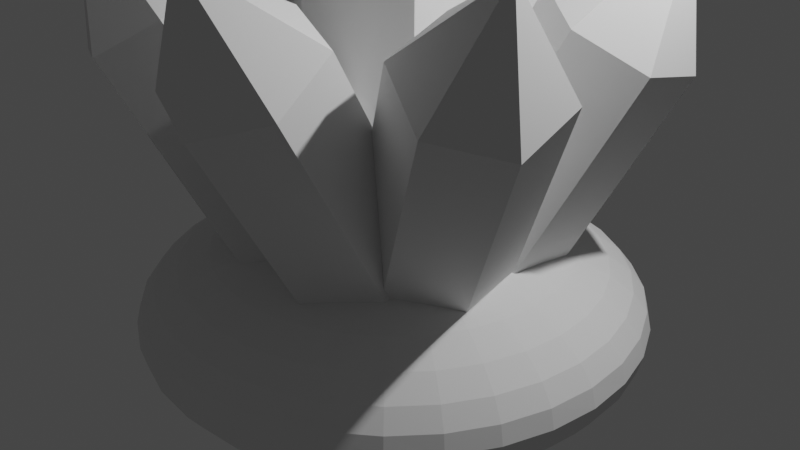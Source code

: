 # Source: IceClusterOneV3.blend  (saved by Blender 3.6.13; exported with 4.5.12 LTS)
import bpy
from mathutils import Matrix  # noqa: F401  (used for matrix-valued properties, if any)

bpy.ops.wm.read_factory_settings(use_empty=True)
scene = bpy.context.scene
scene.name = 'Scene'

# ---- collections
col_collection = bpy.data.collections.new('Collection'); scene.collection.children.link(col_collection)

# ---- world
world_world = bpy.data.worlds.new('World'); scene.world = world_world
world_world.use_nodes = True; world_world.node_tree.nodes.clear()
_N = world_world.node_tree.nodes; _L = world_world.node_tree.links
n0 = _N.new('ShaderNodeOutputWorld'); n0.name = 'World Output'; n0.location = (300, 300)
n1 = _N.new('ShaderNodeBackground'); n1.name = 'Background'; n1.location = (10, 300)
n1.inputs[0].default_value = (0.05088, 0.05088, 0.05088, 1.0)
_L.new(n1.outputs[0], n0.inputs[0])
n0.is_active_output = True
world_world.color = (0.05088, 0.05088, 0.05088)
world_world.use_sun_shadow = False
world_world.sun_shadow_jitter_overblur = 0.0

# ---- cameras
cam_camera = bpy.data.cameras.new('Camera')
cam_camera.clip_end = 100.0
cam_camera.ortho_scale = 7.314

# ---- lights
light_light = bpy.data.lights.new('Light', 'POINT')
light_light.transmission_factor = 0.0
light_light.energy = 1000.0
light_light.shadow_soft_size = 0.1
light_light.shadow_maximum_resolution = 0.006
light_light.use_absolute_resolution = True

# ---- meshes
me_cone = bpy.data.meshes.new('Cone')
me_cone.from_pydata([(0.0, 0.0, 3.556), (0.0, 1.0, 2.052), (0.866, 0.5, 2.052), (0.866, -0.5, 2.052), (0.0, -1.0, 2.052), (-0.866, -0.5, 2.052), (0.0, 1.0, -1.941), (0.866, 0.5, -1.941), (0.866, -0.5, -1.941), (0.0, -1.0, -1.941), (-0.866, -0.5, -1.941), (-0.866, 0.5, -1.941), (-0.866, 0.5, 2.052), (-0.866, 0.5, 0.05899), (-0.866, -0.5, 0.05899), (0.0, -1.0, 0.05899), (0.866, -0.5, 0.05899), (0.866, 0.5, 0.05899), (0.0, 1.0, 0.05899)], [], [(12, 1, 0), (5, 12, 0), (13, 18, 1, 12), (3, 4, 0), (17, 16, 3, 2), (6, 7, 17, 18), (6, 11, 10, 9, 8, 7), (1, 2, 0), (4, 5, 0), (14, 13, 12, 5), (15, 14, 5, 4), (18, 17, 2, 1), (8, 9, 15, 16), (7, 8, 16, 17), (9, 10, 14, 15), (11, 6, 18, 13), (16, 15, 4, 3), (10, 11, 13, 14), (2, 3, 0)])
_uv = me_cone.uv_layers.new(name='UVMap')
_uv.uv.foreach_set('vector', [0.5422, 0.37, 0.75, 0.49, 0.5422, 0.37, 0.5422, 0.13, 0.5422, 0.37, 0.5422, 0.13, 0.5422, 0.37, 0.75, 0.49, 0.75, 0.49, 0.5422, 0.37, 0.9578, 0.13, 0.75, 0.01, 0.9578, 0.13, 0.9578, 0.37, 0.9578, 0.13, 0.9578, 0.13, 0.9578, 0.37, 0.75, 0.49, 0.9578, 0.37, 0.9578, 0.37, 0.75, 0.49, 0.75, 0.49, 0.5422, 0.37, 0.5422, 0.13, 0.75, 0.01, 0.9578, 0.13, 0.9578, 0.37, 0.75, 0.49, 0.9578, 0.37, 0.75, 0.49, 0.75, 0.01, 0.5422, 0.13, 0.75, 0.01, 0.5422, 0.13, 0.5422, 0.37, 0.5422, 0.37, 0.5422, 0.13, 0.75, 0.01, 0.5422, 0.13, 0.5422, 0.13, 0.75, 0.01, 0.75, 0.49, 0.9578, 0.37, 0.9578, 0.37, 0.75, 0.49, 0.9578, 0.13, 0.75, 0.01, 0.75, 0.01, 0.9578, 0.13, 0.9578, 0.37, 0.9578, 0.13, 0.9578, 0.13, 0.9578, 0.37, 0.75, 0.01, 0.5422, 0.13, 0.5422, 0.13, 0.75, 0.01, 0.5422, 0.37, 0.75, 0.49, 0.75, 0.49, 0.5422, 0.37, 0.9578, 0.13, 0.75, 0.01, 0.75, 0.01, 0.9578, 0.13, 0.5422, 0.13, 0.5422, 0.37, 0.5422, 0.37, 0.5422, 0.13, 0.9578, 0.37, 0.9578, 0.13, 0.9578, 0.37])
me_cone.update()
me_sphere = bpy.data.meshes.new('Sphere')
me_sphere.from_pydata([(1.11e-07, 0.8459, 0.4904), (1.11e-07, 1.266, 0.3277), (1.11e-07, 1.493, 0.1151), (1.11e-07, 1.523, 1.013e-07), (1.11e-07, 1.493, -0.1151), (1.11e-07, 1.266, -0.3277), (0.05795, 0.2913, 0.5785), (0.1137, 0.5715, 0.5449), (0.165, 0.8296, 0.4904), (0.21, 1.056, 0.417), (0.247, 1.242, 0.3277), (0.2744, 1.38, 0.2257), (0.2913, 1.465, 0.1151), (0.297, 1.493, 1.013e-07), (0.2913, 1.465, -0.1151), (0.2744, 1.38, -0.2257), (0.247, 1.242, -0.3277), (0.21, 1.056, -0.417), (0.165, 0.8296, -0.4904), (0.1137, 0.5715, -0.5449), (0.05795, 0.2913, -0.5785), (0.1137, 0.2744, 0.5785), (0.223, 0.5383, 0.5449), (0.3237, 0.7815, 0.4904), (0.412, 0.9946, 0.417), (0.4845, 1.17, 0.3277), (0.5383, 1.3, 0.2257), (0.5715, 1.38, 0.1151), (0.5826, 1.407, 1.013e-07), (0.5715, 1.38, -0.1151), (0.5383, 1.3, -0.2257), (0.4845, 1.17, -0.3277), (0.412, 0.9946, -0.417), (0.3237, 0.7815, -0.4904), (0.223, 0.5383, -0.5449), (0.1137, 0.2744, -0.5785), (0.165, 0.247, 0.5785), (0.3237, 0.4845, 0.5449), (0.4699, 0.7033, 0.4904), (0.5981, 0.8952, 0.417), (0.7033, 1.053, 0.3277), (0.7815, 1.17, 0.2257), (0.8296, 1.242, 0.1151), (0.8459, 1.266, 1.013e-07), (0.8296, 1.242, -0.1151), (0.7815, 1.17, -0.2257), (0.7033, 1.053, -0.3277), (0.5981, 0.8952, -0.417), (0.4699, 0.7033, -0.4904), (0.3237, 0.4845, -0.5449), (0.165, 0.247, -0.5785), (0.21, 0.21, 0.5785), (0.412, 0.412, 0.5449), (0.5981, 0.5981, 0.4904), (0.7613, 0.7613, 0.417), (0.8952, 0.8952, 0.3277), (0.9946, 0.9946, 0.2257), (1.056, 1.056, 0.1151), (1.077, 1.077, 1.013e-07), (1.056, 1.056, -0.1151), (0.9946, 0.9946, -0.2257), (0.8952, 0.8952, -0.3277), (0.7613, 0.7613, -0.417), (0.5981, 0.5981, -0.4904), (0.412, 0.412, -0.5449), (0.21, 0.21, -0.5785), (0.247, 0.165, 0.5785), (0.4845, 0.3237, 0.5449), (0.7033, 0.4699, 0.4904), (0.8952, 0.5981, 0.417), (1.053, 0.7033, 0.3277), (1.17, 0.7815, 0.2257), (1.242, 0.8296, 0.1151), (1.266, 0.8459, 1.013e-07), (1.242, 0.8296, -0.1151), (1.17, 0.7815, -0.2257), (1.053, 0.7033, -0.3277), (0.8952, 0.5981, -0.417), (0.7033, 0.4699, -0.4904), (0.4845, 0.3237, -0.5449), (0.247, 0.165, -0.5785), (1.11e-07, 8.176e-08, 0.5898), (0.2744, 0.1137, 0.5785), (0.5383, 0.223, 0.5449), (0.7815, 0.3237, 0.4904), (0.9946, 0.412, 0.417), (1.17, 0.4845, 0.3277), (1.3, 0.5383, 0.2257), (1.38, 0.5714, 0.1151), (1.407, 0.5826, 1.013e-07), (1.38, 0.5714, -0.1151), (1.3, 0.5383, -0.2257), (1.17, 0.4845, -0.3277), (0.9946, 0.412, -0.417), (0.7815, 0.3237, -0.4904), (0.5383, 0.223, -0.5449), (0.2744, 0.1137, -0.5785), (0.2913, 0.05795, 0.5785), (0.5715, 0.1137, 0.5449), (0.8296, 0.165, 0.4904), (1.056, 0.21, 0.417), (1.242, 0.247, 0.3277), (1.38, 0.2744, 0.2257), (1.465, 0.2913, 0.1151), (1.493, 0.297, 1.013e-07), (1.465, 0.2913, -0.1151), (1.38, 0.2744, -0.2257), (1.242, 0.247, -0.3277), (1.056, 0.21, -0.417), (0.8296, 0.165, -0.4904), (0.5715, 0.1137, -0.5449), (0.2913, 0.05795, -0.5785), (0.297, 6.474e-08, 0.5785), (0.5826, 4.772e-08, 0.5449), (0.8459, 2.35e-09, 0.4904), (1.077, 1.044e-07, 0.417), (1.266, -5.437e-08, 0.3277), (1.407, 1.498e-07, 0.2257), (1.493, -5.437e-08, 0.1151), (1.523, -1.678e-07, 1.013e-07), (1.493, -5.437e-08, -0.1151), (1.407, 1.498e-07, -0.2257), (1.266, -5.437e-08, -0.3277), (1.077, 1.044e-07, -0.417), (0.8459, 2.35e-09, -0.4904), (0.5826, 4.772e-08, -0.5449), (0.297, 6.474e-08, -0.5785), (0.2913, -0.05795, 0.5785), (0.5715, -0.1137, 0.5449), (0.8296, -0.165, 0.4904), (1.056, -0.21, 0.417), (1.242, -0.247, 0.3277), (1.38, -0.2744, 0.2257), (1.465, -0.2913, 0.1151), (1.493, -0.297, 1.013e-07), (1.465, -0.2913, -0.1151), (1.38, -0.2744, -0.2257), (1.242, -0.247, -0.3277), (1.056, -0.21, -0.417), (0.8296, -0.165, -0.4904), (0.5715, -0.1137, -0.5449), (0.2913, -0.05795, -0.5785), (0.2744, -0.1137, 0.5785), (0.5383, -0.223, 0.5449), (0.7815, -0.3237, 0.4904), (0.9946, -0.412, 0.417), (1.17, -0.4845, 0.3277), (1.3, -0.5383, 0.2257), (1.38, -0.5715, 0.1151), (1.407, -0.5826, 1.013e-07), (1.38, -0.5715, -0.1151), (1.3, -0.5383, -0.2257), (1.17, -0.4845, -0.3277), (0.9946, -0.412, -0.417), (0.7815, -0.3237, -0.4904), (0.5383, -0.223, -0.5449), (0.2744, -0.1137, -0.5785), (0.247, -0.165, 0.5785), (0.4845, -0.3237, 0.5449), (0.7033, -0.4699, 0.4904), (0.8952, -0.5981, 0.417), (1.053, -0.7033, 0.3277), (1.17, -0.7815, 0.2257), (1.242, -0.8296, 0.1151), (1.266, -0.8459, 1.013e-07), (1.242, -0.8296, -0.1151), (1.17, -0.7815, -0.2257), (1.053, -0.7033, -0.3277), (0.8952, -0.5981, -0.417), (0.7033, -0.4699, -0.4904), (0.4845, -0.3237, -0.5449), (0.247, -0.165, -0.5785), (0.21, -0.21, 0.5785), (0.412, -0.412, 0.5449), (0.5981, -0.5981, 0.4904), (0.7613, -0.7613, 0.417), (0.8952, -0.8952, 0.3277), (0.9946, -0.9946, 0.2257), (1.056, -1.056, 0.1151), (1.077, -1.077, 1.013e-07), (1.056, -1.056, -0.1151), (0.9946, -0.9946, -0.2257), (0.8952, -0.8952, -0.3277), (0.7613, -0.7613, -0.417), (0.5981, -0.5981, -0.4904), (0.412, -0.412, -0.5449), (0.21, -0.21, -0.5785), (0.165, -0.247, 0.5785), (0.3237, -0.4845, 0.5449), (0.4699, -0.7033, 0.4904), (0.5981, -0.8952, 0.417), (0.7033, -1.053, 0.3277), (0.7815, -1.17, 0.2257), (0.8296, -1.242, 0.1151), (0.8459, -1.266, 1.013e-07), (0.8296, -1.242, -0.1151), (0.7815, -1.17, -0.2257), (0.7033, -1.053, -0.3277), (0.5981, -0.8952, -0.417), (0.4699, -0.7033, -0.4904), (0.3237, -0.4845, -0.5449), (0.165, -0.247, -0.5785), (0.1137, -0.2744, 0.5785), (0.223, -0.5383, 0.5449), (0.3237, -0.7815, 0.4904), (0.412, -0.9946, 0.417), (0.4845, -1.17, 0.3277), (0.5383, -1.3, 0.2257), (0.5714, -1.38, 0.1151), (0.5826, -1.407, 1.013e-07), (0.5714, -1.38, -0.1151), (0.5383, -1.3, -0.2257), (0.4845, -1.17, -0.3277), (0.412, -0.9946, -0.417), (0.3237, -0.7815, -0.4904), (0.223, -0.5383, -0.5449), (0.1137, -0.2744, -0.5785), (0.05795, -0.2913, 0.5785), (0.1137, -0.5714, 0.5449), (0.165, -0.8296, 0.4904), (0.21, -1.056, 0.417), (0.247, -1.242, 0.3277), (0.2744, -1.38, 0.2257), (0.2913, -1.465, 0.1151), (0.297, -1.493, 1.013e-07), (0.2913, -1.465, -0.1151), (0.2744, -1.38, -0.2257), (0.247, -1.242, -0.3277), (0.21, -1.056, -0.417), (0.165, -0.8296, -0.4904), (0.1137, -0.5714, -0.5449), (0.05795, -0.2913, -0.5785), (9.961e-08, -0.297, 0.5785), (3.155e-08, -0.5826, 0.5449), (-3.651e-08, -0.8459, 0.4904), (8.827e-08, -1.077, 0.417), (-4.786e-08, -1.266, 0.3277), (1.563e-07, -1.407, 0.2257), (-9.323e-08, -1.493, 0.1151), (-3.882e-07, -1.523, 1.013e-07), (-9.323e-08, -1.493, -0.1151), (1.563e-07, -1.407, -0.2257), (-4.786e-08, -1.266, -0.3277), (8.827e-08, -1.077, -0.417), (-3.651e-08, -0.8459, -0.4904), (3.155e-08, -0.5826, -0.5449), (9.961e-08, -0.297, -0.5785), (-0.05795, -0.2913, 0.5785), (-0.1137, -0.5714, 0.5449), (-0.165, -0.8296, 0.4904), (-0.21, -1.056, 0.417), (-0.247, -1.242, 0.3277), (-0.2744, -1.38, 0.2257), (-0.2913, -1.465, 0.1151), (-0.297, -1.493, 1.013e-07), (-0.2913, -1.465, -0.1151), (-0.2744, -1.38, -0.2257), (-0.247, -1.242, -0.3277), (-0.21, -1.056, -0.417), (-0.165, -0.8296, -0.4904), (-0.1137, -0.5714, -0.5449), (-0.05795, -0.2913, -0.5785), (-0.1137, -0.2744, 0.5785), (-0.223, -0.5383, 0.5449), (-0.3237, -0.7815, 0.4904), (-0.412, -0.9946, 0.417), (-0.4845, -1.17, 0.3277), (-0.5383, -1.3, 0.2257), (-0.5715, -1.38, 0.1151), (-0.5826, -1.407, 1.013e-07), (-0.5715, -1.38, -0.1151), (-0.5383, -1.3, -0.2257), (-0.4845, -1.17, -0.3277), (-0.412, -0.9946, -0.417), (-0.3237, -0.7815, -0.4904), (-0.223, -0.5383, -0.5449), (-0.1137, -0.2744, -0.5785), (-0.165, -0.247, 0.5785), (-0.3237, -0.4845, 0.5449), (-0.4699, -0.7033, 0.4904), (-0.5981, -0.8952, 0.417), (-0.7033, -1.053, 0.3277), (-0.7815, -1.17, 0.2257), (-0.8296, -1.242, 0.1151), (-0.8459, -1.266, 1.013e-07), (-0.8296, -1.242, -0.1151), (-0.7815, -1.17, -0.2257), (-0.7033, -1.053, -0.3277), (-0.5981, -0.8952, -0.417), (-0.4699, -0.7033, -0.4904), (-0.3237, -0.4845, -0.5449), (-0.165, -0.247, -0.5785), (-0.21, -0.21, 0.5785), (-0.412, -0.412, 0.5449), (-0.5981, -0.5981, 0.4904), (-0.7613, -0.7613, 0.417), (-0.8952, -0.8952, 0.3277), (-0.9946, -0.9946, 0.2257), (-1.056, -1.056, 0.1151), (-1.077, -1.077, 1.013e-07), (-1.056, -1.056, -0.1151), (-0.9946, -0.9946, -0.2257), (-0.8952, -0.8952, -0.3277), (-0.7613, -0.7613, -0.417), (-0.5981, -0.5981, -0.4904), (-0.412, -0.412, -0.5449), (-0.21, -0.21, -0.5785), (1.11e-07, 8.176e-08, -0.5898), (-0.247, -0.165, 0.5785), (-0.4845, -0.3237, 0.5449), (-0.7033, -0.4699, 0.4904), (-0.8952, -0.5981, 0.417), (-1.053, -0.7033, 0.3277), (-1.17, -0.7815, 0.2257), (-1.242, -0.8296, 0.1151), (-1.266, -0.8459, 1.013e-07), (-1.242, -0.8296, -0.1151), (-1.17, -0.7815, -0.2257), (-1.053, -0.7033, -0.3277), (-0.8952, -0.5981, -0.417), (-0.7033, -0.4699, -0.4904), (-0.4845, -0.3237, -0.5449), (-0.247, -0.165, -0.5785), (-0.2744, -0.1137, 0.5785), (-0.5383, -0.223, 0.5449), (-0.7815, -0.3237, 0.4904), (-0.9946, -0.412, 0.417), (-1.17, -0.4845, 0.3277), (-1.3, -0.5383, 0.2257), (-1.38, -0.5714, 0.1151), (-1.407, -0.5826, 1.013e-07), (-1.38, -0.5714, -0.1151), (-1.3, -0.5383, -0.2257), (-1.17, -0.4845, -0.3277), (-0.9946, -0.412, -0.417), (-0.7815, -0.3237, -0.4904), (-0.5383, -0.223, -0.5449), (-0.2744, -0.1137, -0.5785), (-0.2913, -0.05795, 0.5785), (-0.5714, -0.1137, 0.5449), (-0.8296, -0.165, 0.4904), (-1.056, -0.21, 0.417), (-1.242, -0.247, 0.3277), (-1.38, -0.2744, 0.2257), (-1.465, -0.2913, 0.1151), (-1.493, -0.297, 1.013e-07), (-1.465, -0.2913, -0.1151), (-1.38, -0.2744, -0.2257), (-1.242, -0.247, -0.3277), (-1.056, -0.21, -0.417), (-0.8296, -0.165, -0.4904), (-0.5714, -0.1137, -0.5449), (-0.2913, -0.05795, -0.5785), (-0.297, 1.101e-07, 0.5785), (-0.5826, 1.612e-07, 0.5449), (-0.8459, 3.086e-07, 0.4904), (-1.077, 1.271e-07, 0.417), (-1.266, 3.313e-07, 0.3277), (-1.407, 1.044e-07, 0.2257), (-1.493, 4.901e-07, 0.1151), (-1.523, 7.624e-07, 1.013e-07), (-1.493, 4.901e-07, -0.1151), (-1.407, 1.044e-07, -0.2257), (-1.266, 3.313e-07, -0.3277), (-1.077, 1.271e-07, -0.417), (-0.8459, 3.086e-07, -0.4904), (-0.5826, 1.612e-07, -0.5449), (-0.297, 1.101e-07, -0.5785), (-0.2913, 0.05795, 0.5785), (-0.5714, 0.1137, 0.5449), (-0.8296, 0.165, 0.4904), (-1.056, 0.21, 0.417), (-1.242, 0.247, 0.3277), (-1.38, 0.2744, 0.2257), (-1.465, 0.2913, 0.1151), (-1.493, 0.297, 1.013e-07), (-1.465, 0.2913, -0.1151), (-1.38, 0.2744, -0.2257), (-1.242, 0.247, -0.3277), (-1.056, 0.21, -0.417), (-0.8296, 0.165, -0.4904), (-0.5714, 0.1137, -0.5449), (-0.2913, 0.05795, -0.5785), (-0.2744, 0.1137, 0.5785), (-0.5383, 0.223, 0.5449), (-0.7815, 0.3237, 0.4904), (-0.9946, 0.412, 0.417), (-1.17, 0.4845, 0.3277), (-1.3, 0.5383, 0.2257), (-1.38, 0.5715, 0.1151), (-1.407, 0.5826, 1.013e-07), (-1.38, 0.5715, -0.1151), (-1.3, 0.5383, -0.2257), (-1.17, 0.4845, -0.3277), (-0.9946, 0.412, -0.417), (-0.7815, 0.3237, -0.4904), (-0.5383, 0.223, -0.5449), (-0.2744, 0.1137, -0.5785), (-0.247, 0.165, 0.5785), (-0.4845, 0.3237, 0.5449), (-0.7033, 0.4699, 0.4904), (-0.8952, 0.5981, 0.417), (-1.053, 0.7033, 0.3277), (-1.17, 0.7815, 0.2257), (-1.242, 0.8296, 0.1151), (-1.266, 0.8459, 1.013e-07), (-1.242, 0.8296, -0.1151), (-1.17, 0.7815, -0.2257), (-1.053, 0.7033, -0.3277), (-0.8952, 0.5981, -0.417), (-0.7033, 0.4699, -0.4904), (-0.4845, 0.3237, -0.5449), (-0.247, 0.165, -0.5785), (-0.21, 0.21, 0.5785), (-0.412, 0.412, 0.5449), (-0.5981, 0.5981, 0.4904), (-0.7613, 0.7613, 0.417), (-0.8951, 0.8952, 0.3277), (-0.9946, 0.9946, 0.2257), (-1.056, 1.056, 0.1151), (-1.077, 1.077, 1.013e-07), (-1.056, 1.056, -0.1151), (-0.9946, 0.9946, -0.2257), (-0.8951, 0.8952, -0.3277), (-0.7613, 0.7613, -0.417), (-0.5981, 0.5981, -0.4904), (-0.412, 0.412, -0.5449), (-0.21, 0.21, -0.5785), (-0.165, 0.247, 0.5785), (-0.3237, 0.4845, 0.5449), (-0.4699, 0.7033, 0.4904), (-0.5981, 0.8952, 0.417), (-0.7033, 1.053, 0.3277), (-0.7815, 1.17, 0.2257), (-0.8296, 1.242, 0.1151), (-0.8459, 1.266, 1.013e-07), (-0.8296, 1.242, -0.1151), (-0.7815, 1.17, -0.2257), (-0.7033, 1.053, -0.3277), (-0.5981, 0.8952, -0.417), (-0.4699, 0.7033, -0.4904), (-0.3237, 0.4845, -0.5449), (-0.165, 0.247, -0.5785), (-0.1137, 0.2744, 0.5785), (-0.223, 0.5383, 0.5449), (-0.3237, 0.7815, 0.4904), (-0.412, 0.9946, 0.417), (-0.4845, 1.17, 0.3277), (-0.5383, 1.3, 0.2257), (-0.5714, 1.38, 0.1151), (-0.5826, 1.407, 1.013e-07), (-0.5714, 1.38, -0.1151), (-0.5383, 1.3, -0.2257), (-0.4845, 1.17, -0.3277), (-0.412, 0.9946, -0.417), (-0.3237, 0.7815, -0.4904), (-0.223, 0.5383, -0.5449), (-0.1137, 0.2744, -0.5785), (-0.05795, 0.2913, 0.5785), (-0.1137, 0.5714, 0.5449), (-0.165, 0.8296, 0.4904), (-0.21, 1.056, 0.417), (-0.247, 1.242, 0.3277), (-0.2744, 1.38, 0.2257), (-0.2913, 1.465, 0.1151), (-0.297, 1.493, 1.013e-07), (-0.2913, 1.465, -0.1151), (-0.2744, 1.38, -0.2257), (-0.247, 1.242, -0.3277), (-0.21, 1.056, -0.417), (-0.165, 0.8296, -0.4904), (-0.1137, 0.5714, -0.5449), (-0.05795, 0.2913, -0.5785), (1.336e-07, 0.297, 0.5785), (2.13e-07, 0.5826, 0.5449), (2.471e-07, 1.077, 0.417), (2.017e-07, 1.407, 0.2257), (2.017e-07, 1.407, -0.2257), (2.471e-07, 1.077, -0.417), (4.399e-07, 0.8459, -0.4904), (2.13e-07, 0.5826, -0.5449), (1.336e-07, 0.297, -0.5785)], [], [(478, 5, 16, 17), (1, 475, 9, 10), (479, 478, 17, 18), (476, 1, 10, 11), (480, 479, 18, 19), (2, 476, 11, 12), (481, 480, 19, 20), (3, 2, 12, 13), (473, 81, 6), (307, 481, 20), (4, 3, 13, 14), (474, 473, 6, 7), (477, 4, 14, 15), (0, 474, 7, 8), (5, 477, 15, 16), (475, 0, 8, 9), (8, 7, 22, 23), (16, 15, 30, 31), (9, 8, 23, 24), (17, 16, 31, 32), (10, 9, 24, 25), (18, 17, 32, 33), (11, 10, 25, 26), (19, 18, 33, 34), (12, 11, 26, 27), (20, 19, 34, 35), (13, 12, 27, 28), (6, 81, 21), (307, 20, 35), (14, 13, 28, 29), (7, 6, 21, 22), (15, 14, 29, 30), (27, 26, 41, 42), (35, 34, 49, 50), (28, 27, 42, 43), (21, 81, 36), (307, 35, 50), (29, 28, 43, 44), (22, 21, 36, 37), (30, 29, 44, 45), (23, 22, 37, 38), (31, 30, 45, 46), (24, 23, 38, 39), (32, 31, 46, 47), (25, 24, 39, 40), (33, 32, 47, 48), (26, 25, 40, 41), (34, 33, 48, 49), (46, 45, 60, 61), (39, 38, 53, 54), (47, 46, 61, 62), (40, 39, 54, 55), (48, 47, 62, 63), (41, 40, 55, 56), (49, 48, 63, 64), (42, 41, 56, 57), (50, 49, 64, 65), (43, 42, 57, 58), (36, 81, 51), (307, 50, 65), (44, 43, 58, 59), (37, 36, 51, 52), (45, 44, 59, 60), (38, 37, 52, 53), (65, 64, 79, 80), (58, 57, 72, 73), (51, 81, 66), (307, 65, 80), (59, 58, 73, 74), (52, 51, 66, 67), (60, 59, 74, 75), (53, 52, 67, 68), (61, 60, 75, 76), (54, 53, 68, 69), (62, 61, 76, 77), (55, 54, 69, 70), (63, 62, 77, 78), (56, 55, 70, 71), (64, 63, 78, 79), (57, 56, 71, 72), (77, 76, 92, 93), (70, 69, 85, 86), (78, 77, 93, 94), (71, 70, 86, 87), (79, 78, 94, 95), (72, 71, 87, 88), (80, 79, 95, 96), (73, 72, 88, 89), (66, 81, 82), (307, 80, 96), (74, 73, 89, 90), (67, 66, 82, 83), (75, 74, 90, 91), (68, 67, 83, 84), (76, 75, 91, 92), (69, 68, 84, 85), (82, 81, 97), (307, 96, 111), (90, 89, 104, 105), (83, 82, 97, 98), (91, 90, 105, 106), (84, 83, 98, 99), (92, 91, 106, 107), (85, 84, 99, 100), (93, 92, 107, 108), (86, 85, 100, 101), (94, 93, 108, 109), (87, 86, 101, 102), (95, 94, 109, 110), (88, 87, 102, 103), (96, 95, 110, 111), (89, 88, 103, 104), (101, 100, 115, 116), (109, 108, 123, 124), (102, 101, 116, 117), (110, 109, 124, 125), (103, 102, 117, 118), (111, 110, 125, 126), (104, 103, 118, 119), (97, 81, 112), (307, 111, 126), (105, 104, 119, 120), (98, 97, 112, 113), (106, 105, 120, 121), (99, 98, 113, 114), (107, 106, 121, 122), (100, 99, 114, 115), (108, 107, 122, 123), (120, 119, 134, 135), (113, 112, 127, 128), (121, 120, 135, 136), (114, 113, 128, 129), (122, 121, 136, 137), (115, 114, 129, 130), (123, 122, 137, 138), (116, 115, 130, 131), (124, 123, 138, 139), (117, 116, 131, 132), (125, 124, 139, 140), (118, 117, 132, 133), (126, 125, 140, 141), (119, 118, 133, 134), (112, 81, 127), (307, 126, 141), (139, 138, 153, 154), (132, 131, 146, 147), (140, 139, 154, 155), (133, 132, 147, 148), (141, 140, 155, 156), (134, 133, 148, 149), (127, 81, 142), (307, 141, 156), (135, 134, 149, 150), (128, 127, 142, 143), (136, 135, 150, 151), (129, 128, 143, 144), (137, 136, 151, 152), (130, 129, 144, 145), (138, 137, 152, 153), (131, 130, 145, 146), (143, 142, 157, 158), (151, 150, 165, 166), (144, 143, 158, 159), (152, 151, 166, 167), (145, 144, 159, 160), (153, 152, 167, 168), (146, 145, 160, 161), (154, 153, 168, 169), (147, 146, 161, 162), (155, 154, 169, 170), (148, 147, 162, 163), (156, 155, 170, 171), (149, 148, 163, 164), (142, 81, 157), (307, 156, 171), (150, 149, 164, 165), (162, 161, 176, 177), (170, 169, 184, 185), (163, 162, 177, 178), (171, 170, 185, 186), (164, 163, 178, 179), (157, 81, 172), (307, 171, 186), (165, 164, 179, 180), (158, 157, 172, 173), (166, 165, 180, 181), (159, 158, 173, 174), (167, 166, 181, 182), (160, 159, 174, 175), (168, 167, 182, 183), (161, 160, 175, 176), (169, 168, 183, 184), (181, 180, 195, 196), (174, 173, 188, 189), (182, 181, 196, 197), (175, 174, 189, 190), (183, 182, 197, 198), (176, 175, 190, 191), (184, 183, 198, 199), (177, 176, 191, 192), (185, 184, 199, 200), (178, 177, 192, 193), (186, 185, 200, 201), (179, 178, 193, 194), (172, 81, 187), (307, 186, 201), (180, 179, 194, 195), (173, 172, 187, 188), (200, 199, 214, 215), (193, 192, 207, 208), (201, 200, 215, 216), (194, 193, 208, 209), (187, 81, 202), (307, 201, 216), (195, 194, 209, 210), (188, 187, 202, 203), (196, 195, 210, 211), (189, 188, 203, 204), (197, 196, 211, 212), (190, 189, 204, 205), (198, 197, 212, 213), (191, 190, 205, 206), (199, 198, 213, 214), (192, 191, 206, 207), (212, 211, 226, 227), (205, 204, 219, 220), (213, 212, 227, 228), (206, 205, 220, 221), (214, 213, 228, 229), (207, 206, 221, 222), (215, 214, 229, 230), (208, 207, 222, 223), (216, 215, 230, 231), (209, 208, 223, 224), (202, 81, 217), (307, 216, 231), (210, 209, 224, 225), (203, 202, 217, 218), (211, 210, 225, 226), (204, 203, 218, 219), (231, 230, 245, 246), (224, 223, 238, 239), (217, 81, 232), (307, 231, 246), (225, 224, 239, 240), (218, 217, 232, 233), (226, 225, 240, 241), (219, 218, 233, 234), (227, 226, 241, 242), (220, 219, 234, 235), (228, 227, 242, 243), (221, 220, 235, 236), (229, 228, 243, 244), (222, 221, 236, 237), (230, 229, 244, 245), (223, 222, 237, 238), (235, 234, 249, 250), (243, 242, 257, 258), (236, 235, 250, 251), (244, 243, 258, 259), (237, 236, 251, 252), (245, 244, 259, 260), (238, 237, 252, 253), (246, 245, 260, 261), (239, 238, 253, 254), (232, 81, 247), (307, 246, 261), (240, 239, 254, 255), (233, 232, 247, 248), (241, 240, 255, 256), (234, 233, 248, 249), (242, 241, 256, 257), (254, 253, 268, 269), (247, 81, 262), (307, 261, 276), (255, 254, 269, 270), (248, 247, 262, 263), (256, 255, 270, 271), (249, 248, 263, 264), (257, 256, 271, 272), (250, 249, 264, 265), (258, 257, 272, 273), (251, 250, 265, 266), (259, 258, 273, 274), (252, 251, 266, 267), (260, 259, 274, 275), (253, 252, 267, 268), (261, 260, 275, 276), (273, 272, 287, 288), (266, 265, 280, 281), (274, 273, 288, 289), (267, 266, 281, 282), (275, 274, 289, 290), (268, 267, 282, 283), (276, 275, 290, 291), (269, 268, 283, 284), (262, 81, 277), (307, 276, 291), (270, 269, 284, 285), (263, 262, 277, 278), (271, 270, 285, 286), (264, 263, 278, 279), (272, 271, 286, 287), (265, 264, 279, 280), (277, 81, 292), (307, 291, 306), (285, 284, 299, 300), (278, 277, 292, 293), (286, 285, 300, 301), (279, 278, 293, 294), (287, 286, 301, 302), (280, 279, 294, 295), (288, 287, 302, 303), (281, 280, 295, 296), (289, 288, 303, 304), (282, 281, 296, 297), (290, 289, 304, 305), (283, 282, 297, 298), (291, 290, 305, 306), (284, 283, 298, 299), (296, 295, 311, 312), (304, 303, 319, 320), (297, 296, 312, 313), (305, 304, 320, 321), (298, 297, 313, 314), (306, 305, 321, 322), (299, 298, 314, 315), (292, 81, 308), (307, 306, 322), (300, 299, 315, 316), (293, 292, 308, 309), (301, 300, 316, 317), (294, 293, 309, 310), (302, 301, 317, 318), (295, 294, 310, 311), (303, 302, 318, 319), (316, 315, 330, 331), (309, 308, 323, 324), (317, 316, 331, 332), (310, 309, 324, 325), (318, 317, 332, 333), (311, 310, 325, 326), (319, 318, 333, 334), (312, 311, 326, 327), (320, 319, 334, 335), (313, 312, 327, 328), (321, 320, 335, 336), (314, 313, 328, 329), (322, 321, 336, 337), (315, 314, 329, 330), (308, 81, 323), (307, 322, 337), (335, 334, 349, 350), (328, 327, 342, 343), (336, 335, 350, 351), (329, 328, 343, 344), (337, 336, 351, 352), (330, 329, 344, 345), (323, 81, 338), (307, 337, 352), (331, 330, 345, 346), (324, 323, 338, 339), (332, 331, 346, 347), (325, 324, 339, 340), (333, 332, 347, 348), (326, 325, 340, 341), (334, 333, 348, 349), (327, 326, 341, 342), (347, 346, 361, 362), (340, 339, 354, 355), (348, 347, 362, 363), (341, 340, 355, 356), (349, 348, 363, 364), (342, 341, 356, 357), (350, 349, 364, 365), (343, 342, 357, 358), (351, 350, 365, 366), (344, 343, 358, 359), (352, 351, 366, 367), (345, 344, 359, 360), (338, 81, 353), (307, 352, 367), (346, 345, 360, 361), (339, 338, 353, 354), (366, 365, 380, 381), (359, 358, 373, 374), (367, 366, 381, 382), (360, 359, 374, 375), (353, 81, 368), (307, 367, 382), (361, 360, 375, 376), (354, 353, 368, 369), (362, 361, 376, 377), (355, 354, 369, 370), (363, 362, 377, 378), (356, 355, 370, 371), (364, 363, 378, 379), (357, 356, 371, 372), (365, 364, 379, 380), (358, 357, 372, 373), (370, 369, 384, 385), (378, 377, 392, 393), (371, 370, 385, 386), (379, 378, 393, 394), (372, 371, 386, 387), (380, 379, 394, 395), (373, 372, 387, 388), (381, 380, 395, 396), (374, 373, 388, 389), (382, 381, 396, 397), (375, 374, 389, 390), (368, 81, 383), (307, 382, 397), (376, 375, 390, 391), (369, 368, 383, 384), (377, 376, 391, 392), (389, 388, 403, 404), (397, 396, 411, 412), (390, 389, 404, 405), (383, 81, 398), (307, 397, 412), (391, 390, 405, 406), (384, 383, 398, 399), (392, 391, 406, 407), (385, 384, 399, 400), (393, 392, 407, 408), (386, 385, 400, 401), (394, 393, 408, 409), (387, 386, 401, 402), (395, 394, 409, 410), (388, 387, 402, 403), (396, 395, 410, 411), (408, 407, 422, 423), (401, 400, 415, 416), (409, 408, 423, 424), (402, 401, 416, 417), (410, 409, 424, 425), (403, 402, 417, 418), (411, 410, 425, 426), (404, 403, 418, 419), (412, 411, 426, 427), (405, 404, 419, 420), (398, 81, 413), (307, 412, 427), (406, 405, 420, 421), (399, 398, 413, 414), (407, 406, 421, 422), (400, 399, 414, 415), (427, 426, 441, 442), (420, 419, 434, 435), (413, 81, 428), (307, 427, 442), (421, 420, 435, 436), (414, 413, 428, 429), (422, 421, 436, 437), (415, 414, 429, 430), (423, 422, 437, 438), (416, 415, 430, 431), (424, 423, 438, 439), (417, 416, 431, 432), (425, 424, 439, 440), (418, 417, 432, 433), (426, 425, 440, 441), (419, 418, 433, 434), (431, 430, 445, 446), (439, 438, 453, 454), (432, 431, 446, 447), (440, 439, 454, 455), (433, 432, 447, 448), (441, 440, 455, 456), (434, 433, 448, 449), (442, 441, 456, 457), (435, 434, 449, 450), (428, 81, 443), (307, 442, 457), (436, 435, 450, 451), (429, 428, 443, 444), (437, 436, 451, 452), (430, 429, 444, 445), (438, 437, 452, 453), (450, 449, 464, 465), (443, 81, 458), (307, 457, 472), (451, 450, 465, 466), (444, 443, 458, 459), (452, 451, 466, 467), (445, 444, 459, 460), (453, 452, 467, 468), (446, 445, 460, 461), (454, 453, 468, 469), (447, 446, 461, 462), (455, 454, 469, 470), (448, 447, 462, 463), (456, 455, 470, 471), (449, 448, 463, 464), (457, 456, 471, 472), (469, 468, 5, 478), (462, 461, 475, 1), (470, 469, 478, 479), (463, 462, 1, 476), (471, 470, 479, 480), (464, 463, 476, 2), (472, 471, 480, 481), (465, 464, 2, 3), (458, 81, 473), (307, 472, 481), (466, 465, 3, 4), (459, 458, 473, 474), (467, 466, 4, 477), (460, 459, 474, 0), (468, 467, 477, 5), (461, 460, 0, 475)])
_uv = me_sphere.uv_layers.new(name='UVMap')
_uv.uv.foreach_set('vector', [0.75, 0.25, 0.75, 0.3125, 0.7188, 0.3125, 0.7188, 0.25, 0.75, 0.6875, 0.75, 0.75, 0.7188, 0.75, 0.7188, 0.6875, 0.75, 0.1875, 0.75, 0.25, 0.7188, 0.25, 0.7188, 0.1875, 0.75, 0.625, 0.75, 0.6875, 0.7188, 0.6875, 0.7188, 0.625, 0.75, 0.125, 0.75, 0.1875, 0.7188, 0.1875, 0.7188, 0.125, 0.75, 0.5625, 0.75, 0.625, 0.7188, 0.625, 0.7188, 0.5625, 0.75, 0.0625, 0.75, 0.125, 0.7188, 0.125, 0.7188, 0.0625, 0.75, 0.5, 0.75, 0.5625, 0.7188, 0.5625, 0.7188, 0.5, 0.75, 0.9375, 0.7344, 1.0, 0.7188, 0.9375, 0.7344, 0.0, 0.75, 0.0625, 0.7188, 0.0625, 0.75, 0.4375, 0.75, 0.5, 0.7188, 0.5, 0.7188, 0.4375, 0.75, 0.875, 0.75, 0.9375, 0.7188, 0.9375, 0.7188, 0.875, 0.75, 0.375, 0.75, 0.4375, 0.7188, 0.4375, 0.7188, 0.375, 0.75, 0.8125, 0.75, 0.875, 0.7188, 0.875, 0.7188, 0.8125, 0.75, 0.3125, 0.75, 0.375, 0.7188, 0.375, 0.7188, 0.3125, 0.75, 0.75, 0.75, 0.8125, 0.7188, 0.8125, 0.7188, 0.75, 0.7188, 0.8125, 0.7188, 0.875, 0.6875, 0.875, 0.6875, 0.8125, 0.7188, 0.3125, 0.7188, 0.375, 0.6875, 0.375, 0.6875, 0.3125, 0.7188, 0.75, 0.7188, 0.8125, 0.6875, 0.8125, 0.6875, 0.75, 0.7188, 0.25, 0.7188, 0.3125, 0.6875, 0.3125, 0.6875, 0.25, 0.7188, 0.6875, 0.7188, 0.75, 0.6875, 0.75, 0.6875, 0.6875, 0.7188, 0.1875, 0.7188, 0.25, 0.6875, 0.25, 0.6875, 0.1875, 0.7188, 0.625, 0.7188, 0.6875, 0.6875, 0.6875, 0.6875, 0.625, 0.7188, 0.125, 0.7188, 0.1875, 0.6875, 0.1875, 0.6875, 0.125, 0.7188, 0.5625, 0.7188, 0.625, 0.6875, 0.625, 0.6875, 0.5625, 0.7188, 0.0625, 0.7188, 0.125, 0.6875, 0.125, 0.6875, 0.0625, 0.7188, 0.5, 0.7188, 0.5625, 0.6875, 0.5625, 0.6875, 0.5, 0.7188, 0.9375, 0.7031, 1.0, 0.6875, 0.9375, 0.7031, 0.0, 0.7188, 0.0625, 0.6875, 0.0625, 0.7188, 0.4375, 0.7188, 0.5, 0.6875, 0.5, 0.6875, 0.4375, 0.7188, 0.875, 0.7188, 0.9375, 0.6875, 0.9375, 0.6875, 0.875, 0.7188, 0.375, 0.7188, 0.4375, 0.6875, 0.4375, 0.6875, 0.375, 0.6875, 0.5625, 0.6875, 0.625, 0.6562, 0.625, 0.6562, 0.5625, 0.6875, 0.0625, 0.6875, 0.125, 0.6562, 0.125, 0.6562, 0.0625, 0.6875, 0.5, 0.6875, 0.5625, 0.6562, 0.5625, 0.6562, 0.5, 0.6875, 0.9375, 0.6719, 1.0, 0.6562, 0.9375, 0.6719, 0.0, 0.6875, 0.0625, 0.6562, 0.0625, 0.6875, 0.4375, 0.6875, 0.5, 0.6562, 0.5, 0.6562, 0.4375, 0.6875, 0.875, 0.6875, 0.9375, 0.6562, 0.9375, 0.6562, 0.875, 0.6875, 0.375, 0.6875, 0.4375, 0.6562, 0.4375, 0.6562, 0.375, 0.6875, 0.8125, 0.6875, 0.875, 0.6562, 0.875, 0.6562, 0.8125, 0.6875, 0.3125, 0.6875, 0.375, 0.6562, 0.375, 0.6562, 0.3125, 0.6875, 0.75, 0.6875, 0.8125, 0.6562, 0.8125, 0.6562, 0.75, 0.6875, 0.25, 0.6875, 0.3125, 0.6562, 0.3125, 0.6562, 0.25, 0.6875, 0.6875, 0.6875, 0.75, 0.6562, 0.75, 0.6562, 0.6875, 0.6875, 0.1875, 0.6875, 0.25, 0.6562, 0.25, 0.6562, 0.1875, 0.6875, 0.625, 0.6875, 0.6875, 0.6562, 0.6875, 0.6562, 0.625, 0.6875, 0.125, 0.6875, 0.1875, 0.6562, 0.1875, 0.6562, 0.125, 0.6562, 0.3125, 0.6562, 0.375, 0.625, 0.375, 0.625, 0.3125, 0.6562, 0.75, 0.6562, 0.8125, 0.625, 0.8125, 0.625, 0.75, 0.6562, 0.25, 0.6562, 0.3125, 0.625, 0.3125, 0.625, 0.25, 0.6562, 0.6875, 0.6562, 0.75, 0.625, 0.75, 0.625, 0.6875, 0.6562, 0.1875, 0.6562, 0.25, 0.625, 0.25, 0.625, 0.1875, 0.6562, 0.625, 0.6562, 0.6875, 0.625, 0.6875, 0.625, 0.625, 0.6562, 0.125, 0.6562, 0.1875, 0.625, 0.1875, 0.625, 0.125, 0.6562, 0.5625, 0.6562, 0.625, 0.625, 0.625, 0.625, 0.5625, 0.6562, 0.0625, 0.6562, 0.125, 0.625, 0.125, 0.625, 0.0625, 0.6562, 0.5, 0.6562, 0.5625, 0.625, 0.5625, 0.625, 0.5, 0.6562, 0.9375, 0.6406, 1.0, 0.625, 0.9375, 0.6406, 0.0, 0.6562, 0.0625, 0.625, 0.0625, 0.6562, 0.4375, 0.6562, 0.5, 0.625, 0.5, 0.625, 0.4375, 0.6562, 0.875, 0.6562, 0.9375, 0.625, 0.9375, 0.625, 0.875, 0.6562, 0.375, 0.6562, 0.4375, 0.625, 0.4375, 0.625, 0.375, 0.6562, 0.8125, 0.6562, 0.875, 0.625, 0.875, 0.625, 0.8125, 0.625, 0.0625, 0.625, 0.125, 0.5938, 0.125, 0.5938, 0.0625, 0.625, 0.5, 0.625, 0.5625, 0.5938, 0.5625, 0.5938, 0.5, 0.625, 0.9375, 0.6094, 1.0, 0.5938, 0.9375, 0.6094, 0.0, 0.625, 0.0625, 0.5938, 0.0625, 0.625, 0.4375, 0.625, 0.5, 0.5938, 0.5, 0.5938, 0.4375, 0.625, 0.875, 0.625, 0.9375, 0.5938, 0.9375, 0.5938, 0.875, 0.625, 0.375, 0.625, 0.4375, 0.5938, 0.4375, 0.5938, 0.375, 0.625, 0.8125, 0.625, 0.875, 0.5938, 0.875, 0.5938, 0.8125, 0.625, 0.3125, 0.625, 0.375, 0.5938, 0.375, 0.5938, 0.3125, 0.625, 0.75, 0.625, 0.8125, 0.5938, 0.8125, 0.5938, 0.75, 0.625, 0.25, 0.625, 0.3125, 0.5938, 0.3125, 0.5938, 0.25, 0.625, 0.6875, 0.625, 0.75, 0.5938, 0.75, 0.5938, 0.6875, 0.625, 0.1875, 0.625, 0.25, 0.5938, 0.25, 0.5938, 0.1875, 0.625, 0.625, 0.625, 0.6875, 0.5938, 0.6875, 0.5938, 0.625, 0.625, 0.125, 0.625, 0.1875, 0.5938, 0.1875, 0.5938, 0.125, 0.625, 0.5625, 0.625, 0.625, 0.5938, 0.625, 0.5938, 0.5625, 0.5938, 0.25, 0.5938, 0.3125, 0.5625, 0.3125, 0.5625, 0.25, 0.5938, 0.6875, 0.5938, 0.75, 0.5625, 0.75, 0.5625, 0.6875, 0.5938, 0.1875, 0.5938, 0.25, 0.5625, 0.25, 0.5625, 0.1875, 0.5938, 0.625, 0.5938, 0.6875, 0.5625, 0.6875, 0.5625, 0.625, 0.5938, 0.125, 0.5938, 0.1875, 0.5625, 0.1875, 0.5625, 0.125, 0.5938, 0.5625, 0.5938, 0.625, 0.5625, 0.625, 0.5625, 0.5625, 0.5938, 0.0625, 0.5938, 0.125, 0.5625, 0.125, 0.5625, 0.0625, 0.5938, 0.5, 0.5938, 0.5625, 0.5625, 0.5625, 0.5625, 0.5, 0.5938, 0.9375, 0.5781, 1.0, 0.5625, 0.9375, 0.5781, 0.0, 0.5938, 0.0625, 0.5625, 0.0625, 0.5938, 0.4375, 0.5938, 0.5, 0.5625, 0.5, 0.5625, 0.4375, 0.5938, 0.875, 0.5938, 0.9375, 0.5625, 0.9375, 0.5625, 0.875, 0.5938, 0.375, 0.5938, 0.4375, 0.5625, 0.4375, 0.5625, 0.375, 0.5938, 0.8125, 0.5938, 0.875, 0.5625, 0.875, 0.5625, 0.8125, 0.5938, 0.3125, 0.5938, 0.375, 0.5625, 0.375, 0.5625, 0.3125, 0.5938, 0.75, 0.5938, 0.8125, 0.5625, 0.8125, 0.5625, 0.75, 0.5625, 0.9375, 0.5469, 1.0, 0.5312, 0.9375, 0.5469, 0.0, 0.5625, 0.0625, 0.5312, 0.0625, 0.5625, 0.4375, 0.5625, 0.5, 0.5312, 0.5, 0.5312, 0.4375, 0.5625, 0.875, 0.5625, 0.9375, 0.5312, 0.9375, 0.5312, 0.875, 0.5625, 0.375, 0.5625, 0.4375, 0.5312, 0.4375, 0.5312, 0.375, 0.5625, 0.8125, 0.5625, 0.875, 0.5312, 0.875, 0.5312, 0.8125, 0.5625, 0.3125, 0.5625, 0.375, 0.5312, 0.375, 0.5312, 0.3125, 0.5625, 0.75, 0.5625, 0.8125, 0.5312, 0.8125, 0.5312, 0.75, 0.5625, 0.25, 0.5625, 0.3125, 0.5312, 0.3125, 0.5312, 0.25, 0.5625, 0.6875, 0.5625, 0.75, 0.5312, 0.75, 0.5312, 0.6875, 0.5625, 0.1875, 0.5625, 0.25, 0.5312, 0.25, 0.5312, 0.1875, 0.5625, 0.625, 0.5625, 0.6875, 0.5312, 0.6875, 0.5312, 0.625, 0.5625, 0.125, 0.5625, 0.1875, 0.5312, 0.1875, 0.5312, 0.125, 0.5625, 0.5625, 0.5625, 0.625, 0.5312, 0.625, 0.5312, 0.5625, 0.5625, 0.0625, 0.5625, 0.125, 0.5312, 0.125, 0.5312, 0.0625, 0.5625, 0.5, 0.5625, 0.5625, 0.5312, 0.5625, 0.5312, 0.5, 0.5312, 0.6875, 0.5312, 0.75, 0.5, 0.75, 0.5, 0.6875, 0.5312, 0.1875, 0.5312, 0.25, 0.5, 0.25, 0.5, 0.1875, 0.5312, 0.625, 0.5312, 0.6875, 0.5, 0.6875, 0.5, 0.625, 0.5312, 0.125, 0.5312, 0.1875, 0.5, 0.1875, 0.5, 0.125, 0.5312, 0.5625, 0.5312, 0.625, 0.5, 0.625, 0.5, 0.5625, 0.5312, 0.0625, 0.5312, 0.125, 0.5, 0.125, 0.5, 0.0625, 0.5312, 0.5, 0.5312, 0.5625, 0.5, 0.5625, 0.5, 0.5, 0.5312, 0.9375, 0.5156, 1.0, 0.5, 0.9375, 0.5156, 0.0, 0.5312, 0.0625, 0.5, 0.0625, 0.5312, 0.4375, 0.5312, 0.5, 0.5, 0.5, 0.5, 0.4375, 0.5312, 0.875, 0.5312, 0.9375, 0.5, 0.9375, 0.5, 0.875, 0.5312, 0.375, 0.5312, 0.4375, 0.5, 0.4375, 0.5, 0.375, 0.5312, 0.8125, 0.5312, 0.875, 0.5, 0.875, 0.5, 0.8125, 0.5312, 0.3125, 0.5312, 0.375, 0.5, 0.375, 0.5, 0.3125, 0.5312, 0.75, 0.5312, 0.8125, 0.5, 0.8125, 0.5, 0.75, 0.5312, 0.25, 0.5312, 0.3125, 0.5, 0.3125, 0.5, 0.25, 0.5, 0.4375, 0.5, 0.5, 0.4687, 0.5, 0.4688, 0.4375, 0.5, 0.875, 0.5, 0.9375, 0.4688, 0.9375, 0.4688, 0.875, 0.5, 0.375, 0.5, 0.4375, 0.4688, 0.4375, 0.4688, 0.375, 0.5, 0.8125, 0.5, 0.875, 0.4688, 0.875, 0.4688, 0.8125, 0.5, 0.3125, 0.5, 0.375, 0.4688, 0.375, 0.4687, 0.3125, 0.5, 0.75, 0.5, 0.8125, 0.4688, 0.8125, 0.4688, 0.75, 0.5, 0.25, 0.5, 0.3125, 0.4687, 0.3125, 0.4688, 0.25, 0.5, 0.6875, 0.5, 0.75, 0.4688, 0.75, 0.4687, 0.6875, 0.5, 0.1875, 0.5, 0.25, 0.4688, 0.25, 0.4688, 0.1875, 0.5, 0.625, 0.5, 0.6875, 0.4687, 0.6875, 0.4688, 0.625, 0.5, 0.125, 0.5, 0.1875, 0.4688, 0.1875, 0.4688, 0.125, 0.5, 0.5625, 0.5, 0.625, 0.4688, 0.625, 0.4688, 0.5625, 0.5, 0.0625, 0.5, 0.125, 0.4688, 0.125, 0.4688, 0.0625, 0.5, 0.5, 0.5, 0.5625, 0.4688, 0.5625, 0.4687, 0.5, 0.5, 0.9375, 0.4844, 1.0, 0.4688, 0.9375, 0.4844, 0.0, 0.5, 0.0625, 0.4688, 0.0625, 0.4688, 0.1875, 0.4688, 0.25, 0.4375, 0.25, 0.4375, 0.1875, 0.4688, 0.625, 0.4687, 0.6875, 0.4375, 0.6875, 0.4375, 0.625, 0.4688, 0.125, 0.4688, 0.1875, 0.4375, 0.1875, 0.4375, 0.125, 0.4688, 0.5625, 0.4688, 0.625, 0.4375, 0.625, 0.4375, 0.5625, 0.4688, 0.0625, 0.4688, 0.125, 0.4375, 0.125, 0.4375, 0.0625, 0.4687, 0.5, 0.4688, 0.5625, 0.4375, 0.5625, 0.4375, 0.5, 0.4688, 0.9375, 0.4531, 1.0, 0.4375, 0.9375, 0.4531, 0.0, 0.4688, 0.0625, 0.4375, 0.0625, 0.4688, 0.4375, 0.4687, 0.5, 0.4375, 0.5, 0.4375, 0.4375, 0.4688, 0.875, 0.4688, 0.9375, 0.4375, 0.9375, 0.4375, 0.875, 0.4688, 0.375, 0.4688, 0.4375, 0.4375, 0.4375, 0.4375, 0.375, 0.4688, 0.8125, 0.4688, 0.875, 0.4375, 0.875, 0.4375, 0.8125, 0.4687, 0.3125, 0.4688, 0.375, 0.4375, 0.375, 0.4375, 0.3125, 0.4688, 0.75, 0.4688, 0.8125, 0.4375, 0.8125, 0.4375, 0.75, 0.4688, 0.25, 0.4687, 0.3125, 0.4375, 0.3125, 0.4375, 0.25, 0.4687, 0.6875, 0.4688, 0.75, 0.4375, 0.75, 0.4375, 0.6875, 0.4375, 0.875, 0.4375, 0.9375, 0.4062, 0.9375, 0.4062, 0.875, 0.4375, 0.375, 0.4375, 0.4375, 0.4062, 0.4375, 0.4062, 0.375, 0.4375, 0.8125, 0.4375, 0.875, 0.4062, 0.875, 0.4062, 0.8125, 0.4375, 0.3125, 0.4375, 0.375, 0.4062, 0.375, 0.4062, 0.3125, 0.4375, 0.75, 0.4375, 0.8125, 0.4062, 0.8125, 0.4062, 0.75, 0.4375, 0.25, 0.4375, 0.3125, 0.4062, 0.3125, 0.4062, 0.25, 0.4375, 0.6875, 0.4375, 0.75, 0.4062, 0.75, 0.4062, 0.6875, 0.4375, 0.1875, 0.4375, 0.25, 0.4062, 0.25, 0.4062, 0.1875, 0.4375, 0.625, 0.4375, 0.6875, 0.4062, 0.6875, 0.4062, 0.625, 0.4375, 0.125, 0.4375, 0.1875, 0.4062, 0.1875, 0.4062, 0.125, 0.4375, 0.5625, 0.4375, 0.625, 0.4062, 0.625, 0.4062, 0.5625, 0.4375, 0.0625, 0.4375, 0.125, 0.4062, 0.125, 0.4062, 0.0625, 0.4375, 0.5, 0.4375, 0.5625, 0.4062, 0.5625, 0.4062, 0.5, 0.4375, 0.9375, 0.4219, 1.0, 0.4062, 0.9375, 0.4219, 0.0, 0.4375, 0.0625, 0.4062, 0.0625, 0.4375, 0.4375, 0.4375, 0.5, 0.4062, 0.5, 0.4062, 0.4375, 0.4062, 0.625, 0.4062, 0.6875, 0.375, 0.6875, 0.375, 0.625, 0.4062, 0.125, 0.4062, 0.1875, 0.375, 0.1875, 0.375, 0.125, 0.4062, 0.5625, 0.4062, 0.625, 0.375, 0.625, 0.375, 0.5625, 0.4062, 0.0625, 0.4062, 0.125, 0.375, 0.125, 0.375, 0.0625, 0.4062, 0.5, 0.4062, 0.5625, 0.375, 0.5625, 0.375, 0.5, 0.4062, 0.9375, 0.3906, 1.0, 0.375, 0.9375, 0.3906, 0.0, 0.4062, 0.0625, 0.375, 0.0625, 0.4062, 0.4375, 0.4062, 0.5, 0.375, 0.5, 0.375, 0.4375, 0.4062, 0.875, 0.4062, 0.9375, 0.375, 0.9375, 0.375, 0.875, 0.4062, 0.375, 0.4062, 0.4375, 0.375, 0.4375, 0.375, 0.375, 0.4062, 0.8125, 0.4062, 0.875, 0.375, 0.875, 0.375, 0.8125, 0.4062, 0.3125, 0.4062, 0.375, 0.375, 0.375, 0.375, 0.3125, 0.4062, 0.75, 0.4062, 0.8125, 0.375, 0.8125, 0.375, 0.75, 0.4062, 0.25, 0.4062, 0.3125, 0.375, 0.3125, 0.375, 0.25, 0.4062, 0.6875, 0.4062, 0.75, 0.375, 0.75, 0.375, 0.6875, 0.4062, 0.1875, 0.4062, 0.25, 0.375, 0.25, 0.375, 0.1875, 0.375, 0.375, 0.375, 0.4375, 0.3438, 0.4375, 0.3438, 0.375, 0.375, 0.8125, 0.375, 0.875, 0.3438, 0.875, 0.3438, 0.8125, 0.375, 0.3125, 0.375, 0.375, 0.3438, 0.375, 0.3438, 0.3125, 0.375, 0.75, 0.375, 0.8125, 0.3438, 0.8125, 0.3438, 0.75, 0.375, 0.25, 0.375, 0.3125, 0.3438, 0.3125, 0.3438, 0.25, 0.375, 0.6875, 0.375, 0.75, 0.3438, 0.75, 0.3438, 0.6875, 0.375, 0.1875, 0.375, 0.25, 0.3438, 0.25, 0.3438, 0.1875, 0.375, 0.625, 0.375, 0.6875, 0.3438, 0.6875, 0.3438, 0.625, 0.375, 0.125, 0.375, 0.1875, 0.3438, 0.1875, 0.3438, 0.125, 0.375, 0.5625, 0.375, 0.625, 0.3438, 0.625, 0.3438, 0.5625, 0.375, 0.0625, 0.375, 0.125, 0.3438, 0.125, 0.3438, 0.0625, 0.375, 0.5, 0.375, 0.5625, 0.3438, 0.5625, 0.3437, 0.5, 0.375, 0.9375, 0.3594, 1.0, 0.3438, 0.9375, 0.3594, 0.0, 0.375, 0.0625, 0.3438, 0.0625, 0.375, 0.4375, 0.375, 0.5, 0.3437, 0.5, 0.3438, 0.4375, 0.375, 0.875, 0.375, 0.9375, 0.3438, 0.9375, 0.3438, 0.875, 0.3438, 0.125, 0.3438, 0.1875, 0.3125, 0.1875, 0.3125, 0.125, 0.3438, 0.5625, 0.3438, 0.625, 0.3125, 0.625, 0.3125, 0.5625, 0.3438, 0.0625, 0.3438, 0.125, 0.3125, 0.125, 0.3125, 0.0625, 0.3437, 0.5, 0.3438, 0.5625, 0.3125, 0.5625, 0.3125, 0.5, 0.3438, 0.9375, 0.3281, 1.0, 0.3125, 0.9375, 0.3281, 0.0, 0.3438, 0.0625, 0.3125, 0.0625, 0.3438, 0.4375, 0.3437, 0.5, 0.3125, 0.5, 0.3125, 0.4375, 0.3438, 0.875, 0.3438, 0.9375, 0.3125, 0.9375, 0.3125, 0.875, 0.3438, 0.375, 0.3438, 0.4375, 0.3125, 0.4375, 0.3125, 0.375, 0.3438, 0.8125, 0.3438, 0.875, 0.3125, 0.875, 0.3125, 0.8125, 0.3438, 0.3125, 0.3438, 0.375, 0.3125, 0.375, 0.3125, 0.3125, 0.3438, 0.75, 0.3438, 0.8125, 0.3125, 0.8125, 0.3125, 0.75, 0.3438, 0.25, 0.3438, 0.3125, 0.3125, 0.3125, 0.3125, 0.25, 0.3438, 0.6875, 0.3438, 0.75, 0.3125, 0.75, 0.3125, 0.6875, 0.3438, 0.1875, 0.3438, 0.25, 0.3125, 0.25, 0.3125, 0.1875, 0.3438, 0.625, 0.3438, 0.6875, 0.3125, 0.6875, 0.3125, 0.625, 0.3125, 0.3125, 0.3125, 0.375, 0.2812, 0.375, 0.2812, 0.3125, 0.3125, 0.75, 0.3125, 0.8125, 0.2812, 0.8125, 0.2812, 0.75, 0.3125, 0.25, 0.3125, 0.3125, 0.2812, 0.3125, 0.2812, 0.25, 0.3125, 0.6875, 0.3125, 0.75, 0.2812, 0.75, 0.2812, 0.6875, 0.3125, 0.1875, 0.3125, 0.25, 0.2812, 0.25, 0.2812, 0.1875, 0.3125, 0.625, 0.3125, 0.6875, 0.2812, 0.6875, 0.2812, 0.625, 0.3125, 0.125, 0.3125, 0.1875, 0.2812, 0.1875, 0.2812, 0.125, 0.3125, 0.5625, 0.3125, 0.625, 0.2812, 0.625, 0.2812, 0.5625, 0.3125, 0.0625, 0.3125, 0.125, 0.2812, 0.125, 0.2812, 0.0625, 0.3125, 0.5, 0.3125, 0.5625, 0.2812, 0.5625, 0.2812, 0.5, 0.3125, 0.9375, 0.2969, 1.0, 0.2812, 0.9375, 0.2969, 0.0, 0.3125, 0.0625, 0.2812, 0.0625, 0.3125, 0.4375, 0.3125, 0.5, 0.2812, 0.5, 0.2812, 0.4375, 0.3125, 0.875, 0.3125, 0.9375, 0.2812, 0.9375, 0.2812, 0.875, 0.3125, 0.375, 0.3125, 0.4375, 0.2812, 0.4375, 0.2812, 0.375, 0.3125, 0.8125, 0.3125, 0.875, 0.2812, 0.875, 0.2812, 0.8125, 0.2812, 0.0625, 0.2812, 0.125, 0.25, 0.125, 0.25, 0.0625, 0.2812, 0.5, 0.2812, 0.5625, 0.25, 0.5625, 0.25, 0.5, 0.2812, 0.9375, 0.2656, 1.0, 0.25, 0.9375, 0.2656, 0.0, 0.2812, 0.0625, 0.25, 0.0625, 0.2812, 0.4375, 0.2812, 0.5, 0.25, 0.5, 0.25, 0.4375, 0.2812, 0.875, 0.2812, 0.9375, 0.25, 0.9375, 0.25, 0.875, 0.2812, 0.375, 0.2812, 0.4375, 0.25, 0.4375, 0.25, 0.375, 0.2812, 0.8125, 0.2812, 0.875, 0.25, 0.875, 0.25, 0.8125, 0.2812, 0.3125, 0.2812, 0.375, 0.25, 0.375, 0.25, 0.3125, 0.2812, 0.75, 0.2812, 0.8125, 0.25, 0.8125, 0.25, 0.75, 0.2812, 0.25, 0.2812, 0.3125, 0.25, 0.3125, 0.25, 0.25, 0.2812, 0.6875, 0.2812, 0.75, 0.25, 0.75, 0.25, 0.6875, 0.2812, 0.1875, 0.2812, 0.25, 0.25, 0.25, 0.25, 0.1875, 0.2812, 0.625, 0.2812, 0.6875, 0.25, 0.6875, 0.25, 0.625, 0.2812, 0.125, 0.2812, 0.1875, 0.25, 0.1875, 0.25, 0.125, 0.2812, 0.5625, 0.2812, 0.625, 0.25, 0.625, 0.25, 0.5625, 0.25, 0.75, 0.25, 0.8125, 0.2188, 0.8125, 0.2188, 0.75, 0.25, 0.25, 0.25, 0.3125, 0.2188, 0.3125, 0.2188, 0.25, 0.25, 0.6875, 0.25, 0.75, 0.2188, 0.75, 0.2188, 0.6875, 0.25, 0.1875, 0.25, 0.25, 0.2188, 0.25, 0.2188, 0.1875, 0.25, 0.625, 0.25, 0.6875, 0.2188, 0.6875, 0.2188, 0.625, 0.25, 0.125, 0.25, 0.1875, 0.2188, 0.1875, 0.2188, 0.125, 0.25, 0.5625, 0.25, 0.625, 0.2188, 0.625, 0.2188, 0.5625, 0.25, 0.0625, 0.25, 0.125, 0.2188, 0.125, 0.2188, 0.0625, 0.25, 0.5, 0.25, 0.5625, 0.2188, 0.5625, 0.2187, 0.5, 0.25, 0.9375, 0.2344, 1.0, 0.2188, 0.9375, 0.2344, 0.0, 0.25, 0.0625, 0.2188, 0.0625, 0.25, 0.4375, 0.25, 0.5, 0.2187, 0.5, 0.2188, 0.4375, 0.25, 0.875, 0.25, 0.9375, 0.2188, 0.9375, 0.2188, 0.875, 0.25, 0.375, 0.25, 0.4375, 0.2188, 0.4375, 0.2188, 0.375, 0.25, 0.8125, 0.25, 0.875, 0.2188, 0.875, 0.2188, 0.8125, 0.25, 0.3125, 0.25, 0.375, 0.2188, 0.375, 0.2188, 0.3125, 0.2187, 0.5, 0.2188, 0.5625, 0.1875, 0.5625, 0.1875, 0.5, 0.2188, 0.9375, 0.2031, 1.0, 0.1875, 0.9375, 0.2031, 0.0, 0.2188, 0.0625, 0.1875, 0.0625, 0.2188, 0.4375, 0.2187, 0.5, 0.1875, 0.5, 0.1875, 0.4375, 0.2188, 0.875, 0.2188, 0.9375, 0.1875, 0.9375, 0.1875, 0.875, 0.2188, 0.375, 0.2188, 0.4375, 0.1875, 0.4375, 0.1875, 0.375, 0.2188, 0.8125, 0.2188, 0.875, 0.1875, 0.875, 0.1875, 0.8125, 0.2188, 0.3125, 0.2188, 0.375, 0.1875, 0.375, 0.1875, 0.3125, 0.2188, 0.75, 0.2188, 0.8125, 0.1875, 0.8125, 0.1875, 0.75, 0.2188, 0.25, 0.2188, 0.3125, 0.1875, 0.3125, 0.1875, 0.25, 0.2188, 0.6875, 0.2188, 0.75, 0.1875, 0.75, 0.1875, 0.6875, 0.2188, 0.1875, 0.2188, 0.25, 0.1875, 0.25, 0.1875, 0.1875, 0.2188, 0.625, 0.2188, 0.6875, 0.1875, 0.6875, 0.1875, 0.625, 0.2188, 0.125, 0.2188, 0.1875, 0.1875, 0.1875, 0.1875, 0.125, 0.2188, 0.5625, 0.2188, 0.625, 0.1875, 0.625, 0.1875, 0.5625, 0.2188, 0.0625, 0.2188, 0.125, 0.1875, 0.125, 0.1875, 0.0625, 0.1875, 0.25, 0.1875, 0.3125, 0.1562, 0.3125, 0.1562, 0.25, 0.1875, 0.6875, 0.1875, 0.75, 0.1562, 0.75, 0.1562, 0.6875, 0.1875, 0.1875, 0.1875, 0.25, 0.1562, 0.25, 0.1562, 0.1875, 0.1875, 0.625, 0.1875, 0.6875, 0.1562, 0.6875, 0.1563, 0.625, 0.1875, 0.125, 0.1875, 0.1875, 0.1562, 0.1875, 0.1562, 0.125, 0.1875, 0.5625, 0.1875, 0.625, 0.1563, 0.625, 0.1562, 0.5625, 0.1875, 0.0625, 0.1875, 0.125, 0.1562, 0.125, 0.1563, 0.0625, 0.1875, 0.5, 0.1875, 0.5625, 0.1562, 0.5625, 0.1562, 0.5, 0.1875, 0.9375, 0.1719, 1.0, 0.1563, 0.9375, 0.1719, 0.0, 0.1875, 0.0625, 0.1563, 0.0625, 0.1875, 0.4375, 0.1875, 0.5, 0.1562, 0.5, 0.1562, 0.4375, 0.1875, 0.875, 0.1875, 0.9375, 0.1563, 0.9375, 0.1562, 0.875, 0.1875, 0.375, 0.1875, 0.4375, 0.1562, 0.4375, 0.1563, 0.375, 0.1875, 0.8125, 0.1875, 0.875, 0.1562, 0.875, 0.1562, 0.8125, 0.1875, 0.3125, 0.1875, 0.375, 0.1563, 0.375, 0.1562, 0.3125, 0.1875, 0.75, 0.1875, 0.8125, 0.1562, 0.8125, 0.1562, 0.75, 0.1563, 0.9375, 0.1406, 1.0, 0.125, 0.9375, 0.1406, 0.0, 0.1563, 0.0625, 0.125, 0.0625, 0.1562, 0.4375, 0.1562, 0.5, 0.125, 0.5, 0.125, 0.4375, 0.1562, 0.875, 0.1563, 0.9375, 0.125, 0.9375, 0.125, 0.875, 0.1563, 0.375, 0.1562, 0.4375, 0.125, 0.4375, 0.125, 0.375, 0.1562, 0.8125, 0.1562, 0.875, 0.125, 0.875, 0.125, 0.8125, 0.1562, 0.3125, 0.1563, 0.375, 0.125, 0.375, 0.125, 0.3125, 0.1562, 0.75, 0.1562, 0.8125, 0.125, 0.8125, 0.125, 0.75, 0.1562, 0.25, 0.1562, 0.3125, 0.125, 0.3125, 0.125, 0.25, 0.1562, 0.6875, 0.1562, 0.75, 0.125, 0.75, 0.125, 0.6875, 0.1562, 0.1875, 0.1562, 0.25, 0.125, 0.25, 0.125, 0.1875, 0.1563, 0.625, 0.1562, 0.6875, 0.125, 0.6875, 0.125, 0.625, 0.1562, 0.125, 0.1562, 0.1875, 0.125, 0.1875, 0.125, 0.125, 0.1562, 0.5625, 0.1563, 0.625, 0.125, 0.625, 0.125, 0.5625, 0.1563, 0.0625, 0.1562, 0.125, 0.125, 0.125, 0.125, 0.0625, 0.1562, 0.5, 0.1562, 0.5625, 0.125, 0.5625, 0.125, 0.5, 0.125, 0.6875, 0.125, 0.75, 0.09375, 0.75, 0.09375, 0.6875, 0.125, 0.1875, 0.125, 0.25, 0.09375, 0.25, 0.09375, 0.1875, 0.125, 0.625, 0.125, 0.6875, 0.09375, 0.6875, 0.09375, 0.625, 0.125, 0.125, 0.125, 0.1875, 0.09375, 0.1875, 0.09375, 0.125, 0.125, 0.5625, 0.125, 0.625, 0.09375, 0.625, 0.09375, 0.5625, 0.125, 0.0625, 0.125, 0.125, 0.09375, 0.125, 0.09375, 0.0625, 0.125, 0.5, 0.125, 0.5625, 0.09375, 0.5625, 0.09375, 0.5, 0.125, 0.9375, 0.1094, 1.0, 0.09375, 0.9375, 0.1094, 0.0, 0.125, 0.0625, 0.09375, 0.0625, 0.125, 0.4375, 0.125, 0.5, 0.09375, 0.5, 0.09375, 0.4375, 0.125, 0.875, 0.125, 0.9375, 0.09375, 0.9375, 0.09375, 0.875, 0.125, 0.375, 0.125, 0.4375, 0.09375, 0.4375, 0.09375, 0.375, 0.125, 0.8125, 0.125, 0.875, 0.09375, 0.875, 0.09375, 0.8125, 0.125, 0.3125, 0.125, 0.375, 0.09375, 0.375, 0.09375, 0.3125, 0.125, 0.75, 0.125, 0.8125, 0.09375, 0.8125, 0.09375, 0.75, 0.125, 0.25, 0.125, 0.3125, 0.09375, 0.3125, 0.09375, 0.25, 0.09375, 0.4375, 0.09375, 0.5, 0.0625, 0.5, 0.0625, 0.4375, 0.09375, 0.875, 0.09375, 0.9375, 0.0625, 0.9375, 0.0625, 0.875, 0.09375, 0.375, 0.09375, 0.4375, 0.0625, 0.4375, 0.0625, 0.375, 0.09375, 0.8125, 0.09375, 0.875, 0.0625, 0.875, 0.0625, 0.8125, 0.09375, 0.3125, 0.09375, 0.375, 0.0625, 0.375, 0.0625, 0.3125, 0.09375, 0.75, 0.09375, 0.8125, 0.0625, 0.8125, 0.0625, 0.75, 0.09375, 0.25, 0.09375, 0.3125, 0.0625, 0.3125, 0.0625, 0.25, 0.09375, 0.6875, 0.09375, 0.75, 0.0625, 0.75, 0.0625, 0.6875, 0.09375, 0.1875, 0.09375, 0.25, 0.0625, 0.25, 0.0625, 0.1875, 0.09375, 0.625, 0.09375, 0.6875, 0.0625, 0.6875, 0.0625, 0.625, 0.09375, 0.125, 0.09375, 0.1875, 0.0625, 0.1875, 0.0625, 0.125, 0.09375, 0.5625, 0.09375, 0.625, 0.0625, 0.625, 0.0625, 0.5625, 0.09375, 0.0625, 0.09375, 0.125, 0.0625, 0.125, 0.0625, 0.0625, 0.09375, 0.5, 0.09375, 0.5625, 0.0625, 0.5625, 0.0625, 0.5, 0.09375, 0.9375, 0.07812, 1.0, 0.0625, 0.9375, 0.07812, 0.0, 0.09375, 0.0625, 0.0625, 0.0625, 0.0625, 0.1875, 0.0625, 0.25, 0.03125, 0.25, 0.03125, 0.1875, 0.0625, 0.625, 0.0625, 0.6875, 0.03125, 0.6875, 0.03125, 0.625, 0.0625, 0.125, 0.0625, 0.1875, 0.03125, 0.1875, 0.03125, 0.125, 0.0625, 0.5625, 0.0625, 0.625, 0.03125, 0.625, 0.03125, 0.5625, 0.0625, 0.0625, 0.0625, 0.125, 0.03125, 0.125, 0.03125, 0.0625, 0.0625, 0.5, 0.0625, 0.5625, 0.03125, 0.5625, 0.03125, 0.5, 0.0625, 0.9375, 0.04687, 1.0, 0.03125, 0.9375, 0.04687, 0.0, 0.0625, 0.0625, 0.03125, 0.0625, 0.0625, 0.4375, 0.0625, 0.5, 0.03125, 0.5, 0.03125, 0.4375, 0.0625, 0.875, 0.0625, 0.9375, 0.03125, 0.9375, 0.03125, 0.875, 0.0625, 0.375, 0.0625, 0.4375, 0.03125, 0.4375, 0.03125, 0.375, 0.0625, 0.8125, 0.0625, 0.875, 0.03125, 0.875, 0.03125, 0.8125, 0.0625, 0.3125, 0.0625, 0.375, 0.03125, 0.375, 0.03125, 0.3125, 0.0625, 0.75, 0.0625, 0.8125, 0.03125, 0.8125, 0.03125, 0.75, 0.0625, 0.25, 0.0625, 0.3125, 0.03125, 0.3125, 0.03125, 0.25, 0.0625, 0.6875, 0.0625, 0.75, 0.03125, 0.75, 0.03125, 0.6875, 0.03125, 0.375, 0.03125, 0.4375, 0.0, 0.4375, 0.0, 0.375, 0.03125, 0.8125, 0.03125, 0.875, 0.0, 0.875, 0.0, 0.8125, 0.03125, 0.3125, 0.03125, 0.375, 0.0, 0.375, 0.0, 0.3125, 0.03125, 0.75, 0.03125, 0.8125, 0.0, 0.8125, 0.0, 0.75, 0.03125, 0.25, 0.03125, 0.3125, 0.0, 0.3125, 0.0, 0.25, 0.03125, 0.6875, 0.03125, 0.75, 0.0, 0.75, 0.0, 0.6875, 0.03125, 0.1875, 0.03125, 0.25, 0.0, 0.25, 0.0, 0.1875, 0.03125, 0.625, 0.03125, 0.6875, 0.0, 0.6875, 0.0, 0.625, 0.03125, 0.125, 0.03125, 0.1875, 0.0, 0.1875, 0.0, 0.125, 0.03125, 0.5625, 0.03125, 0.625, 0.0, 0.625, 0.0, 0.5625, 0.03125, 0.0625, 0.03125, 0.125, 0.0, 0.125, 0.0, 0.0625, 0.03125, 0.5, 0.03125, 0.5625, 0.0, 0.5625, 0.0, 0.5, 0.03125, 0.9375, 0.01562, 1.0, 0.0, 0.9375, 0.01562, 0.0, 0.03125, 0.0625, 0.0, 0.0625, 0.03125, 0.4375, 0.03125, 0.5, 0.0, 0.5, 0.0, 0.4375, 0.03125, 0.875, 0.03125, 0.9375, 0.0, 0.9375, 0.0, 0.875, 1.0, 0.125, 1.0, 0.1875, 0.9687, 0.1875, 0.9687, 0.125, 1.0, 0.5625, 1.0, 0.625, 0.9688, 0.625, 0.9687, 0.5625, 1.0, 0.0625, 1.0, 0.125, 0.9687, 0.125, 0.9688, 0.0625, 1.0, 0.5, 1.0, 0.5625, 0.9687, 0.5625, 0.9687, 0.5, 1.0, 0.9375, 0.9844, 1.0, 0.9688, 0.9375, 0.9844, 0.0, 1.0, 0.0625, 0.9688, 0.0625, 1.0, 0.4375, 1.0, 0.5, 0.9687, 0.5, 0.9687, 0.4375, 1.0, 0.875, 1.0, 0.9375, 0.9688, 0.9375, 0.9687, 0.875, 1.0, 0.375, 1.0, 0.4375, 0.9687, 0.4375, 0.9688, 0.375, 1.0, 0.8125, 1.0, 0.875, 0.9687, 0.875, 0.9687, 0.8125, 1.0, 0.3125, 1.0, 0.375, 0.9688, 0.375, 0.9687, 0.3125, 1.0, 0.75, 1.0, 0.8125, 0.9687, 0.8125, 0.9688, 0.75, 1.0, 0.25, 1.0, 0.3125, 0.9687, 0.3125, 0.9688, 0.25, 1.0, 0.6875, 1.0, 0.75, 0.9688, 0.75, 0.9687, 0.6875, 1.0, 0.1875, 1.0, 0.25, 0.9688, 0.25, 0.9687, 0.1875, 1.0, 0.625, 1.0, 0.6875, 0.9687, 0.6875, 0.9688, 0.625, 0.9687, 0.8125, 0.9687, 0.875, 0.9375, 0.875, 0.9375, 0.8125, 0.9687, 0.3125, 0.9688, 0.375, 0.9375, 0.375, 0.9375, 0.3125, 0.9688, 0.75, 0.9687, 0.8125, 0.9375, 0.8125, 0.9375, 0.75, 0.9688, 0.25, 0.9687, 0.3125, 0.9375, 0.3125, 0.9375, 0.25, 0.9687, 0.6875, 0.9688, 0.75, 0.9375, 0.75, 0.9375, 0.6875, 0.9687, 0.1875, 0.9688, 0.25, 0.9375, 0.25, 0.9375, 0.1875, 0.9688, 0.625, 0.9687, 0.6875, 0.9375, 0.6875, 0.9375, 0.625, 0.9687, 0.125, 0.9687, 0.1875, 0.9375, 0.1875, 0.9375, 0.125, 0.9687, 0.5625, 0.9688, 0.625, 0.9375, 0.625, 0.9375, 0.5625, 0.9688, 0.0625, 0.9687, 0.125, 0.9375, 0.125, 0.9375, 0.0625, 0.9687, 0.5, 0.9687, 0.5625, 0.9375, 0.5625, 0.9375, 0.5, 0.9688, 0.9375, 0.9531, 1.0, 0.9375, 0.9375, 0.9531, 0.0, 0.9688, 0.0625, 0.9375, 0.0625, 0.9687, 0.4375, 0.9687, 0.5, 0.9375, 0.5, 0.9375, 0.4375, 0.9687, 0.875, 0.9688, 0.9375, 0.9375, 0.9375, 0.9375, 0.875, 0.9688, 0.375, 0.9687, 0.4375, 0.9375, 0.4375, 0.9375, 0.375, 0.9375, 0.5625, 0.9375, 0.625, 0.9062, 0.625, 0.9062, 0.5625, 0.9375, 0.0625, 0.9375, 0.125, 0.9062, 0.125, 0.9062, 0.0625, 0.9375, 0.5, 0.9375, 0.5625, 0.9062, 0.5625, 0.9062, 0.5, 0.9375, 0.9375, 0.9219, 1.0, 0.9062, 0.9375, 0.9219, 0.0, 0.9375, 0.0625, 0.9062, 0.0625, 0.9375, 0.4375, 0.9375, 0.5, 0.9062, 0.5, 0.9062, 0.4375, 0.9375, 0.875, 0.9375, 0.9375, 0.9062, 0.9375, 0.9062, 0.875, 0.9375, 0.375, 0.9375, 0.4375, 0.9062, 0.4375, 0.9062, 0.375, 0.9375, 0.8125, 0.9375, 0.875, 0.9062, 0.875, 0.9062, 0.8125, 0.9375, 0.3125, 0.9375, 0.375, 0.9062, 0.375, 0.9062, 0.3125, 0.9375, 0.75, 0.9375, 0.8125, 0.9062, 0.8125, 0.9062, 0.75, 0.9375, 0.25, 0.9375, 0.3125, 0.9062, 0.3125, 0.9062, 0.25, 0.9375, 0.6875, 0.9375, 0.75, 0.9062, 0.75, 0.9062, 0.6875, 0.9375, 0.1875, 0.9375, 0.25, 0.9062, 0.25, 0.9062, 0.1875, 0.9375, 0.625, 0.9375, 0.6875, 0.9062, 0.6875, 0.9062, 0.625, 0.9375, 0.125, 0.9375, 0.1875, 0.9062, 0.1875, 0.9062, 0.125, 0.9062, 0.3125, 0.9062, 0.375, 0.875, 0.375, 0.875, 0.3125, 0.9062, 0.75, 0.9062, 0.8125, 0.875, 0.8125, 0.875, 0.75, 0.9062, 0.25, 0.9062, 0.3125, 0.875, 0.3125, 0.875, 0.25, 0.9062, 0.6875, 0.9062, 0.75, 0.875, 0.75, 0.875, 0.6875, 0.9062, 0.1875, 0.9062, 0.25, 0.875, 0.25, 0.875, 0.1875, 0.9062, 0.625, 0.9062, 0.6875, 0.875, 0.6875, 0.875, 0.625, 0.9062, 0.125, 0.9062, 0.1875, 0.875, 0.1875, 0.875, 0.125, 0.9062, 0.5625, 0.9062, 0.625, 0.875, 0.625, 0.875, 0.5625, 0.9062, 0.0625, 0.9062, 0.125, 0.875, 0.125, 0.875, 0.0625, 0.9062, 0.5, 0.9062, 0.5625, 0.875, 0.5625, 0.875, 0.5, 0.9062, 0.9375, 0.8906, 1.0, 0.875, 0.9375, 0.8906, 0.0, 0.9062, 0.0625, 0.875, 0.0625, 0.9062, 0.4375, 0.9062, 0.5, 0.875, 0.5, 0.875, 0.4375, 0.9062, 0.875, 0.9062, 0.9375, 0.875, 0.9375, 0.875, 0.875, 0.9062, 0.375, 0.9062, 0.4375, 0.875, 0.4375, 0.875, 0.375, 0.9062, 0.8125, 0.9062, 0.875, 0.875, 0.875, 0.875, 0.8125, 0.875, 0.0625, 0.875, 0.125, 0.8438, 0.125, 0.8438, 0.0625, 0.875, 0.5, 0.875, 0.5625, 0.8437, 0.5625, 0.8437, 0.5, 0.875, 0.9375, 0.8594, 1.0, 0.8438, 0.9375, 0.8594, 0.0, 0.875, 0.0625, 0.8438, 0.0625, 0.875, 0.4375, 0.875, 0.5, 0.8437, 0.5, 0.8437, 0.4375, 0.875, 0.875, 0.875, 0.9375, 0.8438, 0.9375, 0.8438, 0.875, 0.875, 0.375, 0.875, 0.4375, 0.8437, 0.4375, 0.8438, 0.375, 0.875, 0.8125, 0.875, 0.875, 0.8438, 0.875, 0.8437, 0.8125, 0.875, 0.3125, 0.875, 0.375, 0.8438, 0.375, 0.8437, 0.3125, 0.875, 0.75, 0.875, 0.8125, 0.8437, 0.8125, 0.8438, 0.75, 0.875, 0.25, 0.875, 0.3125, 0.8437, 0.3125, 0.8438, 0.25, 0.875, 0.6875, 0.875, 0.75, 0.8438, 0.75, 0.8437, 0.6875, 0.875, 0.1875, 0.875, 0.25, 0.8438, 0.25, 0.8437, 0.1875, 0.875, 0.625, 0.875, 0.6875, 0.8437, 0.6875, 0.8438, 0.625, 0.875, 0.125, 0.875, 0.1875, 0.8437, 0.1875, 0.8438, 0.125, 0.875, 0.5625, 0.875, 0.625, 0.8438, 0.625, 0.8437, 0.5625, 0.8438, 0.75, 0.8437, 0.8125, 0.8125, 0.8125, 0.8125, 0.75, 0.8438, 0.25, 0.8437, 0.3125, 0.8125, 0.3125, 0.8125, 0.25, 0.8437, 0.6875, 0.8438, 0.75, 0.8125, 0.75, 0.8125, 0.6875, 0.8437, 0.1875, 0.8438, 0.25, 0.8125, 0.25, 0.8125, 0.1875, 0.8438, 0.625, 0.8437, 0.6875, 0.8125, 0.6875, 0.8125, 0.625, 0.8438, 0.125, 0.8437, 0.1875, 0.8125, 0.1875, 0.8125, 0.125, 0.8437, 0.5625, 0.8438, 0.625, 0.8125, 0.625, 0.8125, 0.5625, 0.8438, 0.0625, 0.8438, 0.125, 0.8125, 0.125, 0.8125, 0.0625, 0.8437, 0.5, 0.8437, 0.5625, 0.8125, 0.5625, 0.8125, 0.5, 0.8438, 0.9375, 0.8281, 1.0, 0.8125, 0.9375, 0.8281, 0.0, 0.8438, 0.0625, 0.8125, 0.0625, 0.8437, 0.4375, 0.8437, 0.5, 0.8125, 0.5, 0.8125, 0.4375, 0.8438, 0.875, 0.8438, 0.9375, 0.8125, 0.9375, 0.8125, 0.875, 0.8438, 0.375, 0.8437, 0.4375, 0.8125, 0.4375, 0.8125, 0.375, 0.8437, 0.8125, 0.8438, 0.875, 0.8125, 0.875, 0.8125, 0.8125, 0.8437, 0.3125, 0.8438, 0.375, 0.8125, 0.375, 0.8125, 0.3125, 0.8125, 0.5, 0.8125, 0.5625, 0.7812, 0.5625, 0.7812, 0.5, 0.8125, 0.9375, 0.7969, 1.0, 0.7812, 0.9375, 0.7969, 0.0, 0.8125, 0.0625, 0.7812, 0.0625, 0.8125, 0.4375, 0.8125, 0.5, 0.7812, 0.5, 0.7812, 0.4375, 0.8125, 0.875, 0.8125, 0.9375, 0.7812, 0.9375, 0.7812, 0.875, 0.8125, 0.375, 0.8125, 0.4375, 0.7812, 0.4375, 0.7812, 0.375, 0.8125, 0.8125, 0.8125, 0.875, 0.7812, 0.875, 0.7812, 0.8125, 0.8125, 0.3125, 0.8125, 0.375, 0.7812, 0.375, 0.7812, 0.3125, 0.8125, 0.75, 0.8125, 0.8125, 0.7812, 0.8125, 0.7812, 0.75, 0.8125, 0.25, 0.8125, 0.3125, 0.7812, 0.3125, 0.7812, 0.25, 0.8125, 0.6875, 0.8125, 0.75, 0.7812, 0.75, 0.7812, 0.6875, 0.8125, 0.1875, 0.8125, 0.25, 0.7812, 0.25, 0.7812, 0.1875, 0.8125, 0.625, 0.8125, 0.6875, 0.7812, 0.6875, 0.7812, 0.625, 0.8125, 0.125, 0.8125, 0.1875, 0.7812, 0.1875, 0.7812, 0.125, 0.8125, 0.5625, 0.8125, 0.625, 0.7812, 0.625, 0.7812, 0.5625, 0.8125, 0.0625, 0.8125, 0.125, 0.7812, 0.125, 0.7812, 0.0625, 0.7812, 0.25, 0.7812, 0.3125, 0.75, 0.3125, 0.75, 0.25, 0.7812, 0.6875, 0.7812, 0.75, 0.75, 0.75, 0.75, 0.6875, 0.7812, 0.1875, 0.7812, 0.25, 0.75, 0.25, 0.75, 0.1875, 0.7812, 0.625, 0.7812, 0.6875, 0.75, 0.6875, 0.75, 0.625, 0.7812, 0.125, 0.7812, 0.1875, 0.75, 0.1875, 0.75, 0.125, 0.7812, 0.5625, 0.7812, 0.625, 0.75, 0.625, 0.75, 0.5625, 0.7812, 0.0625, 0.7812, 0.125, 0.75, 0.125, 0.75, 0.0625, 0.7812, 0.5, 0.7812, 0.5625, 0.75, 0.5625, 0.75, 0.5, 0.7812, 0.9375, 0.7656, 1.0, 0.75, 0.9375, 0.7656, 0.0, 0.7812, 0.0625, 0.75, 0.0625, 0.7812, 0.4375, 0.7812, 0.5, 0.75, 0.5, 0.75, 0.4375, 0.7812, 0.875, 0.7812, 0.9375, 0.75, 0.9375, 0.75, 0.875, 0.7812, 0.375, 0.7812, 0.4375, 0.75, 0.4375, 0.75, 0.375, 0.7812, 0.8125, 0.7812, 0.875, 0.75, 0.875, 0.75, 0.8125, 0.7812, 0.3125, 0.7812, 0.375, 0.75, 0.375, 0.75, 0.3125, 0.7812, 0.75, 0.7812, 0.8125, 0.75, 0.8125, 0.75, 0.75])
me_sphere.update()
me_cone_005 = bpy.data.meshes.new('Cone.005')
me_cone_005.from_pydata([(0.0, 0.0, 3.556), (0.0, 1.0, 2.052), (0.866, 0.5, 2.052), (0.866, -0.5, 2.052), (0.0, -1.0, 2.052), (-0.866, -0.5, 2.052), (0.0, 1.0, -1.941), (0.866, 0.5, -1.941), (0.866, -0.5, -1.941), (0.0, -1.0, -1.941), (-0.866, -0.5, -1.941), (-0.866, 0.5, -1.941), (-0.866, 0.5, 2.052), (-0.866, 0.5, 0.05899), (-0.866, -0.5, 0.05899), (0.0, -1.0, 0.05899), (0.866, -0.5, 0.05899), (0.866, 0.5, 0.05899), (0.0, 1.0, 0.05899)], [], [(12, 1, 0), (5, 12, 0), (13, 18, 1, 12), (3, 4, 0), (17, 16, 3, 2), (6, 7, 17, 18), (6, 11, 10, 9, 8, 7), (1, 2, 0), (4, 5, 0), (14, 13, 12, 5), (15, 14, 5, 4), (18, 17, 2, 1), (8, 9, 15, 16), (7, 8, 16, 17), (9, 10, 14, 15), (11, 6, 18, 13), (16, 15, 4, 3), (10, 11, 13, 14), (2, 3, 0)])
_uv = me_cone_005.uv_layers.new(name='UVMap')
_uv.uv.foreach_set('vector', [0.5422, 0.37, 0.75, 0.49, 0.5422, 0.37, 0.5422, 0.13, 0.5422, 0.37, 0.5422, 0.13, 0.5422, 0.37, 0.75, 0.49, 0.75, 0.49, 0.5422, 0.37, 0.9578, 0.13, 0.75, 0.01, 0.9578, 0.13, 0.9578, 0.37, 0.9578, 0.13, 0.9578, 0.13, 0.9578, 0.37, 0.75, 0.49, 0.9578, 0.37, 0.9578, 0.37, 0.75, 0.49, 0.75, 0.49, 0.5422, 0.37, 0.5422, 0.13, 0.75, 0.01, 0.9578, 0.13, 0.9578, 0.37, 0.75, 0.49, 0.9578, 0.37, 0.75, 0.49, 0.75, 0.01, 0.5422, 0.13, 0.75, 0.01, 0.5422, 0.13, 0.5422, 0.37, 0.5422, 0.37, 0.5422, 0.13, 0.75, 0.01, 0.5422, 0.13, 0.5422, 0.13, 0.75, 0.01, 0.75, 0.49, 0.9578, 0.37, 0.9578, 0.37, 0.75, 0.49, 0.9578, 0.13, 0.75, 0.01, 0.75, 0.01, 0.9578, 0.13, 0.9578, 0.37, 0.9578, 0.13, 0.9578, 0.13, 0.9578, 0.37, 0.75, 0.01, 0.5422, 0.13, 0.5422, 0.13, 0.75, 0.01, 0.5422, 0.37, 0.75, 0.49, 0.75, 0.49, 0.5422, 0.37, 0.9578, 0.13, 0.75, 0.01, 0.75, 0.01, 0.9578, 0.13, 0.5422, 0.13, 0.5422, 0.37, 0.5422, 0.37, 0.5422, 0.13, 0.9578, 0.37, 0.9578, 0.13, 0.9578, 0.37])
me_cone_005.update()
me_cone_006 = bpy.data.meshes.new('Cone.006')
me_cone_006.from_pydata([(0.0, 0.0, 3.556), (0.0, 1.0, 2.052), (0.866, 0.5, 2.052), (0.866, -0.5, 2.052), (0.0, -1.0, 2.052), (-0.866, -0.5, 2.052), (0.0, 1.0, -1.941), (0.866, 0.5, -1.941), (0.866, -0.5, -1.941), (0.0, -1.0, -1.941), (-0.866, -0.5, -1.941), (-0.866, 0.5, -1.941), (-0.866, 0.5, 2.052), (-0.866, 0.5, 0.05899), (-0.866, -0.5, 0.05899), (0.0, -1.0, 0.05899), (0.866, -0.5, 0.05899), (0.866, 0.5, 0.05899), (0.0, 1.0, 0.05899)], [], [(12, 1, 0), (5, 12, 0), (13, 18, 1, 12), (3, 4, 0), (17, 16, 3, 2), (6, 7, 17, 18), (6, 11, 10, 9, 8, 7), (1, 2, 0), (4, 5, 0), (14, 13, 12, 5), (15, 14, 5, 4), (18, 17, 2, 1), (8, 9, 15, 16), (7, 8, 16, 17), (9, 10, 14, 15), (11, 6, 18, 13), (16, 15, 4, 3), (10, 11, 13, 14), (2, 3, 0)])
_uv = me_cone_006.uv_layers.new(name='UVMap')
_uv.uv.foreach_set('vector', [0.5422, 0.37, 0.75, 0.49, 0.5422, 0.37, 0.5422, 0.13, 0.5422, 0.37, 0.5422, 0.13, 0.5422, 0.37, 0.75, 0.49, 0.75, 0.49, 0.5422, 0.37, 0.9578, 0.13, 0.75, 0.01, 0.9578, 0.13, 0.9578, 0.37, 0.9578, 0.13, 0.9578, 0.13, 0.9578, 0.37, 0.75, 0.49, 0.9578, 0.37, 0.9578, 0.37, 0.75, 0.49, 0.75, 0.49, 0.5422, 0.37, 0.5422, 0.13, 0.75, 0.01, 0.9578, 0.13, 0.9578, 0.37, 0.75, 0.49, 0.9578, 0.37, 0.75, 0.49, 0.75, 0.01, 0.5422, 0.13, 0.75, 0.01, 0.5422, 0.13, 0.5422, 0.37, 0.5422, 0.37, 0.5422, 0.13, 0.75, 0.01, 0.5422, 0.13, 0.5422, 0.13, 0.75, 0.01, 0.75, 0.49, 0.9578, 0.37, 0.9578, 0.37, 0.75, 0.49, 0.9578, 0.13, 0.75, 0.01, 0.75, 0.01, 0.9578, 0.13, 0.9578, 0.37, 0.9578, 0.13, 0.9578, 0.13, 0.9578, 0.37, 0.75, 0.01, 0.5422, 0.13, 0.5422, 0.13, 0.75, 0.01, 0.5422, 0.37, 0.75, 0.49, 0.75, 0.49, 0.5422, 0.37, 0.9578, 0.13, 0.75, 0.01, 0.75, 0.01, 0.9578, 0.13, 0.5422, 0.13, 0.5422, 0.37, 0.5422, 0.37, 0.5422, 0.13, 0.9578, 0.37, 0.9578, 0.13, 0.9578, 0.37])
me_cone_006.update()
me_cone_007 = bpy.data.meshes.new('Cone.007')
me_cone_007.from_pydata([(0.0, 0.0, 3.556), (0.0, 1.0, 2.052), (0.866, 0.5, 2.052), (0.866, -0.5, 2.052), (0.0, -1.0, 2.052), (-0.866, -0.5, 2.052), (0.0, 1.0, -1.941), (0.866, 0.5, -1.941), (0.866, -0.5, -1.941), (0.0, -1.0, -1.941), (-0.866, -0.5, -1.941), (-0.866, 0.5, -1.941), (-0.866, 0.5, 2.052), (-0.866, 0.5, 0.05899), (-0.866, -0.5, 0.05899), (0.0, -1.0, 0.05899), (0.866, -0.5, 0.05899), (0.866, 0.5, 0.05899), (0.0, 1.0, 0.05899)], [], [(12, 1, 0), (5, 12, 0), (13, 18, 1, 12), (3, 4, 0), (17, 16, 3, 2), (6, 7, 17, 18), (6, 11, 10, 9, 8, 7), (1, 2, 0), (4, 5, 0), (14, 13, 12, 5), (15, 14, 5, 4), (18, 17, 2, 1), (8, 9, 15, 16), (7, 8, 16, 17), (9, 10, 14, 15), (11, 6, 18, 13), (16, 15, 4, 3), (10, 11, 13, 14), (2, 3, 0)])
_uv = me_cone_007.uv_layers.new(name='UVMap')
_uv.uv.foreach_set('vector', [0.5422, 0.37, 0.75, 0.49, 0.5422, 0.37, 0.5422, 0.13, 0.5422, 0.37, 0.5422, 0.13, 0.5422, 0.37, 0.75, 0.49, 0.75, 0.49, 0.5422, 0.37, 0.9578, 0.13, 0.75, 0.01, 0.9578, 0.13, 0.9578, 0.37, 0.9578, 0.13, 0.9578, 0.13, 0.9578, 0.37, 0.75, 0.49, 0.9578, 0.37, 0.9578, 0.37, 0.75, 0.49, 0.75, 0.49, 0.5422, 0.37, 0.5422, 0.13, 0.75, 0.01, 0.9578, 0.13, 0.9578, 0.37, 0.75, 0.49, 0.9578, 0.37, 0.75, 0.49, 0.75, 0.01, 0.5422, 0.13, 0.75, 0.01, 0.5422, 0.13, 0.5422, 0.37, 0.5422, 0.37, 0.5422, 0.13, 0.75, 0.01, 0.5422, 0.13, 0.5422, 0.13, 0.75, 0.01, 0.75, 0.49, 0.9578, 0.37, 0.9578, 0.37, 0.75, 0.49, 0.9578, 0.13, 0.75, 0.01, 0.75, 0.01, 0.9578, 0.13, 0.9578, 0.37, 0.9578, 0.13, 0.9578, 0.13, 0.9578, 0.37, 0.75, 0.01, 0.5422, 0.13, 0.5422, 0.13, 0.75, 0.01, 0.5422, 0.37, 0.75, 0.49, 0.75, 0.49, 0.5422, 0.37, 0.9578, 0.13, 0.75, 0.01, 0.75, 0.01, 0.9578, 0.13, 0.5422, 0.13, 0.5422, 0.37, 0.5422, 0.37, 0.5422, 0.13, 0.9578, 0.37, 0.9578, 0.13, 0.9578, 0.37])
me_cone_007.update()
me_cone_008 = bpy.data.meshes.new('Cone.008')
me_cone_008.from_pydata([(0.0, 0.0, 3.556), (0.0, 1.0, 2.052), (0.866, 0.5, 2.052), (0.866, -0.5, 2.052), (0.0, -1.0, 2.052), (-0.866, -0.5, 2.052), (0.0, 1.0, -1.941), (0.866, 0.5, -1.941), (0.866, -0.5, -1.941), (0.0, -1.0, -1.941), (-0.866, -0.5, -1.941), (-0.866, 0.5, -1.941), (-0.866, 0.5, 2.052), (-0.866, 0.5, 0.05899), (-0.866, -0.5, 0.05899), (0.0, -1.0, 0.05899), (0.866, -0.5, 0.05899), (0.866, 0.5, 0.05899), (0.0, 1.0, 0.05899)], [], [(12, 1, 0), (5, 12, 0), (13, 18, 1, 12), (3, 4, 0), (17, 16, 3, 2), (6, 7, 17, 18), (6, 11, 10, 9, 8, 7), (1, 2, 0), (4, 5, 0), (14, 13, 12, 5), (15, 14, 5, 4), (18, 17, 2, 1), (8, 9, 15, 16), (7, 8, 16, 17), (9, 10, 14, 15), (11, 6, 18, 13), (16, 15, 4, 3), (10, 11, 13, 14), (2, 3, 0)])
_uv = me_cone_008.uv_layers.new(name='UVMap')
_uv.uv.foreach_set('vector', [0.5422, 0.37, 0.75, 0.49, 0.5422, 0.37, 0.5422, 0.13, 0.5422, 0.37, 0.5422, 0.13, 0.5422, 0.37, 0.75, 0.49, 0.75, 0.49, 0.5422, 0.37, 0.9578, 0.13, 0.75, 0.01, 0.9578, 0.13, 0.9578, 0.37, 0.9578, 0.13, 0.9578, 0.13, 0.9578, 0.37, 0.75, 0.49, 0.9578, 0.37, 0.9578, 0.37, 0.75, 0.49, 0.75, 0.49, 0.5422, 0.37, 0.5422, 0.13, 0.75, 0.01, 0.9578, 0.13, 0.9578, 0.37, 0.75, 0.49, 0.9578, 0.37, 0.75, 0.49, 0.75, 0.01, 0.5422, 0.13, 0.75, 0.01, 0.5422, 0.13, 0.5422, 0.37, 0.5422, 0.37, 0.5422, 0.13, 0.75, 0.01, 0.5422, 0.13, 0.5422, 0.13, 0.75, 0.01, 0.75, 0.49, 0.9578, 0.37, 0.9578, 0.37, 0.75, 0.49, 0.9578, 0.13, 0.75, 0.01, 0.75, 0.01, 0.9578, 0.13, 0.9578, 0.37, 0.9578, 0.13, 0.9578, 0.13, 0.9578, 0.37, 0.75, 0.01, 0.5422, 0.13, 0.5422, 0.13, 0.75, 0.01, 0.5422, 0.37, 0.75, 0.49, 0.75, 0.49, 0.5422, 0.37, 0.9578, 0.13, 0.75, 0.01, 0.75, 0.01, 0.9578, 0.13, 0.5422, 0.13, 0.5422, 0.37, 0.5422, 0.37, 0.5422, 0.13, 0.9578, 0.37, 0.9578, 0.13, 0.9578, 0.37])
me_cone_008.update()
me_cone_009 = bpy.data.meshes.new('Cone.009')
me_cone_009.from_pydata([(0.0, 0.0, 3.556), (0.0, 1.0, 2.052), (0.866, 0.5, 2.052), (0.866, -0.5, 2.052), (0.0, -1.0, 2.052), (-0.866, -0.5, 2.052), (0.0, 1.0, -1.941), (0.866, 0.5, -1.941), (0.866, -0.5, -1.941), (0.0, -1.0, -1.941), (-0.866, -0.5, -1.941), (-0.866, 0.5, -1.941), (-0.866, 0.5, 2.052), (-0.866, 0.5, 0.05899), (-0.866, -0.5, 0.05899), (0.0, -1.0, 0.05899), (0.866, -0.5, 0.05899), (0.866, 0.5, 0.05899), (0.0, 1.0, 0.05899)], [], [(12, 1, 0), (5, 12, 0), (13, 18, 1, 12), (3, 4, 0), (17, 16, 3, 2), (6, 7, 17, 18), (6, 11, 10, 9, 8, 7), (1, 2, 0), (4, 5, 0), (14, 13, 12, 5), (15, 14, 5, 4), (18, 17, 2, 1), (8, 9, 15, 16), (7, 8, 16, 17), (9, 10, 14, 15), (11, 6, 18, 13), (16, 15, 4, 3), (10, 11, 13, 14), (2, 3, 0)])
_uv = me_cone_009.uv_layers.new(name='UVMap')
_uv.uv.foreach_set('vector', [0.5422, 0.37, 0.75, 0.49, 0.5422, 0.37, 0.5422, 0.13, 0.5422, 0.37, 0.5422, 0.13, 0.5422, 0.37, 0.75, 0.49, 0.75, 0.49, 0.5422, 0.37, 0.9578, 0.13, 0.75, 0.01, 0.9578, 0.13, 0.9578, 0.37, 0.9578, 0.13, 0.9578, 0.13, 0.9578, 0.37, 0.75, 0.49, 0.9578, 0.37, 0.9578, 0.37, 0.75, 0.49, 0.75, 0.49, 0.5422, 0.37, 0.5422, 0.13, 0.75, 0.01, 0.9578, 0.13, 0.9578, 0.37, 0.75, 0.49, 0.9578, 0.37, 0.75, 0.49, 0.75, 0.01, 0.5422, 0.13, 0.75, 0.01, 0.5422, 0.13, 0.5422, 0.37, 0.5422, 0.37, 0.5422, 0.13, 0.75, 0.01, 0.5422, 0.13, 0.5422, 0.13, 0.75, 0.01, 0.75, 0.49, 0.9578, 0.37, 0.9578, 0.37, 0.75, 0.49, 0.9578, 0.13, 0.75, 0.01, 0.75, 0.01, 0.9578, 0.13, 0.9578, 0.37, 0.9578, 0.13, 0.9578, 0.13, 0.9578, 0.37, 0.75, 0.01, 0.5422, 0.13, 0.5422, 0.13, 0.75, 0.01, 0.5422, 0.37, 0.75, 0.49, 0.75, 0.49, 0.5422, 0.37, 0.9578, 0.13, 0.75, 0.01, 0.75, 0.01, 0.9578, 0.13, 0.5422, 0.13, 0.5422, 0.37, 0.5422, 0.37, 0.5422, 0.13, 0.9578, 0.37, 0.9578, 0.13, 0.9578, 0.37])
me_cone_009.update()
me_cone_010 = bpy.data.meshes.new('Cone.010')
me_cone_010.from_pydata([(0.0, 0.0, 3.556), (0.0, 1.0, 2.052), (0.866, 0.5, 2.052), (0.866, -0.5, 2.052), (0.0, -1.0, 2.052), (-0.866, -0.5, 2.052), (0.0, 1.0, -1.941), (0.866, 0.5, -1.941), (0.866, -0.5, -1.941), (0.0, -1.0, -1.941), (-0.866, -0.5, -1.941), (-0.866, 0.5, -1.941), (-0.866, 0.5, 2.052), (-0.866, 0.5, 0.05899), (-0.866, -0.5, 0.05899), (0.0, -1.0, 0.05899), (0.866, -0.5, 0.05899), (0.866, 0.5, 0.05899), (0.0, 1.0, 0.05899)], [], [(12, 1, 0), (5, 12, 0), (13, 18, 1, 12), (3, 4, 0), (17, 16, 3, 2), (6, 7, 17, 18), (6, 11, 10, 9, 8, 7), (1, 2, 0), (4, 5, 0), (14, 13, 12, 5), (15, 14, 5, 4), (18, 17, 2, 1), (8, 9, 15, 16), (7, 8, 16, 17), (9, 10, 14, 15), (11, 6, 18, 13), (16, 15, 4, 3), (10, 11, 13, 14), (2, 3, 0)])
_uv = me_cone_010.uv_layers.new(name='UVMap')
_uv.uv.foreach_set('vector', [0.5422, 0.37, 0.75, 0.49, 0.5422, 0.37, 0.5422, 0.13, 0.5422, 0.37, 0.5422, 0.13, 0.5422, 0.37, 0.75, 0.49, 0.75, 0.49, 0.5422, 0.37, 0.9578, 0.13, 0.75, 0.01, 0.9578, 0.13, 0.9578, 0.37, 0.9578, 0.13, 0.9578, 0.13, 0.9578, 0.37, 0.75, 0.49, 0.9578, 0.37, 0.9578, 0.37, 0.75, 0.49, 0.75, 0.49, 0.5422, 0.37, 0.5422, 0.13, 0.75, 0.01, 0.9578, 0.13, 0.9578, 0.37, 0.75, 0.49, 0.9578, 0.37, 0.75, 0.49, 0.75, 0.01, 0.5422, 0.13, 0.75, 0.01, 0.5422, 0.13, 0.5422, 0.37, 0.5422, 0.37, 0.5422, 0.13, 0.75, 0.01, 0.5422, 0.13, 0.5422, 0.13, 0.75, 0.01, 0.75, 0.49, 0.9578, 0.37, 0.9578, 0.37, 0.75, 0.49, 0.9578, 0.13, 0.75, 0.01, 0.75, 0.01, 0.9578, 0.13, 0.9578, 0.37, 0.9578, 0.13, 0.9578, 0.13, 0.9578, 0.37, 0.75, 0.01, 0.5422, 0.13, 0.5422, 0.13, 0.75, 0.01, 0.5422, 0.37, 0.75, 0.49, 0.75, 0.49, 0.5422, 0.37, 0.9578, 0.13, 0.75, 0.01, 0.75, 0.01, 0.9578, 0.13, 0.5422, 0.13, 0.5422, 0.37, 0.5422, 0.37, 0.5422, 0.13, 0.9578, 0.37, 0.9578, 0.13, 0.9578, 0.37])
me_cone_010.update()
me_cone_011 = bpy.data.meshes.new('Cone.011')
me_cone_011.from_pydata([(0.0, 0.0, 3.556), (0.0, 1.0, 2.052), (0.866, 0.5, 2.052), (0.866, -0.5, 2.052), (0.0, -1.0, 2.052), (-0.866, -0.5, 2.052), (0.0, 1.0, -1.941), (0.866, 0.5, -1.941), (0.866, -0.5, -1.941), (0.0, -1.0, -1.941), (-0.866, -0.5, -1.941), (-0.866, 0.5, -1.941), (-0.866, 0.5, 2.052), (-0.866, 0.5, 0.05899), (-0.866, -0.5, 0.05899), (0.0, -1.0, 0.05899), (0.866, -0.5, 0.05899), (0.866, 0.5, 0.05899), (0.0, 1.0, 0.05899)], [], [(12, 1, 0), (5, 12, 0), (13, 18, 1, 12), (3, 4, 0), (17, 16, 3, 2), (6, 7, 17, 18), (6, 11, 10, 9, 8, 7), (1, 2, 0), (4, 5, 0), (14, 13, 12, 5), (15, 14, 5, 4), (18, 17, 2, 1), (8, 9, 15, 16), (7, 8, 16, 17), (9, 10, 14, 15), (11, 6, 18, 13), (16, 15, 4, 3), (10, 11, 13, 14), (2, 3, 0)])
_uv = me_cone_011.uv_layers.new(name='UVMap')
_uv.uv.foreach_set('vector', [0.5422, 0.37, 0.75, 0.49, 0.5422, 0.37, 0.5422, 0.13, 0.5422, 0.37, 0.5422, 0.13, 0.5422, 0.37, 0.75, 0.49, 0.75, 0.49, 0.5422, 0.37, 0.9578, 0.13, 0.75, 0.01, 0.9578, 0.13, 0.9578, 0.37, 0.9578, 0.13, 0.9578, 0.13, 0.9578, 0.37, 0.75, 0.49, 0.9578, 0.37, 0.9578, 0.37, 0.75, 0.49, 0.75, 0.49, 0.5422, 0.37, 0.5422, 0.13, 0.75, 0.01, 0.9578, 0.13, 0.9578, 0.37, 0.75, 0.49, 0.9578, 0.37, 0.75, 0.49, 0.75, 0.01, 0.5422, 0.13, 0.75, 0.01, 0.5422, 0.13, 0.5422, 0.37, 0.5422, 0.37, 0.5422, 0.13, 0.75, 0.01, 0.5422, 0.13, 0.5422, 0.13, 0.75, 0.01, 0.75, 0.49, 0.9578, 0.37, 0.9578, 0.37, 0.75, 0.49, 0.9578, 0.13, 0.75, 0.01, 0.75, 0.01, 0.9578, 0.13, 0.9578, 0.37, 0.9578, 0.13, 0.9578, 0.13, 0.9578, 0.37, 0.75, 0.01, 0.5422, 0.13, 0.5422, 0.13, 0.75, 0.01, 0.5422, 0.37, 0.75, 0.49, 0.75, 0.49, 0.5422, 0.37, 0.9578, 0.13, 0.75, 0.01, 0.75, 0.01, 0.9578, 0.13, 0.5422, 0.13, 0.5422, 0.37, 0.5422, 0.37, 0.5422, 0.13, 0.9578, 0.37, 0.9578, 0.13, 0.9578, 0.37])
me_cone_011.update()

# ---- objects
ob_light = bpy.data.objects.new('Light', light_light)
ob_camera = bpy.data.objects.new('Camera', cam_camera)
ob_cone = bpy.data.objects.new('Cone', me_cone)
ob_sphere = bpy.data.objects.new('Sphere', me_sphere)
ob_cone_001 = bpy.data.objects.new('Cone.001', me_cone_005)
ob_cone_002 = bpy.data.objects.new('Cone.002', me_cone_006)
ob_cone_003 = bpy.data.objects.new('Cone.003', me_cone_007)
ob_cone_004 = bpy.data.objects.new('Cone.004', me_cone_008)
ob_cone_005 = bpy.data.objects.new('Cone.005', me_cone_009)
ob_cone_006 = bpy.data.objects.new('Cone.006', me_cone_010)
ob_cone_007 = bpy.data.objects.new('Cone.007', me_cone_011)

# ---- transforms, parenting, visibility, modifiers, constraints
ob_light.location = (4.076, 1.005, 6.949)
ob_light.rotation_euler = (0.6503, 0.05522, 1.866)
ob_light.lock_rotations_4d = False
ob_light.empty_display_type = 'ARROWS'
ob_light.color = (0.0, 0.0, 0.0, 0.0)
ob_light.lineart.crease_threshold = 0.0
ob_camera.location = (7.359, -6.926, 6.003)
ob_camera.rotation_euler = (1.109, 0.0, 0.8149)
ob_camera.lock_rotations_4d = False
ob_camera.empty_display_type = 'ARROWS'
ob_camera.color = (0.0, 0.0, 0.0, 0.0)
ob_camera.display_type = 'WIRE'
ob_camera.lineart.crease_threshold = 0.0
ob_cone.location = (0.009117, -0.1488, 2.966)
ob_sphere.location = (0.1061, -0.1727, 0.2057)
ob_sphere.scale = (1.702, 1.702, 1.702)
ob_cone_001.location = (0.2043, 1.266, 1.769)
ob_cone_001.rotation_euler = (-0.5003, -0.02953, -0.1205)
ob_cone_001.scale = (0.7575, 0.7575, 0.7575)
ob_cone_002.location = (-0.8868, 1.048, 1.896)
ob_cone_002.rotation_euler = (-0.2628, -0.4684, -0.3445)
ob_cone_002.scale = (0.7575, 0.7575, 0.7575)
ob_cone_003.location = (-1.307, -0.08496, 1.86)
ob_cone_003.rotation_euler = (0.3173, -0.4611, -0.7181)
ob_cone_003.scale = (0.7575, 0.7575, 0.7575)
ob_cone_004.location = (-0.8086, -1.254, 1.891)
ob_cone_004.rotation_euler = (0.5144, 0.0714, -0.9001)
ob_cone_004.scale = (0.7575, 0.7575, 0.7575)
ob_cone_005.location = (0.4717, -1.416, 1.909)
ob_cone_005.rotation_euler = (0.3062, 0.4425, -0.8081)
ob_cone_005.scale = (0.7575, 0.7575, 0.7575)
ob_cone_006.location = (1.357, -0.6834, 1.936)
ob_cone_006.rotation_euler = (-0.2302, 0.5061, -0.9695)
ob_cone_006.scale = (0.7575, 0.7575, 0.7575)
ob_cone_007.location = (1.224, 0.5559, 1.844)
ob_cone_007.rotation_euler = (-0.4779, 0.01392, -1.056)
ob_cone_007.scale = (0.7575, 0.7575, 0.7575)

# ---- collection membership
col_collection.objects.link(ob_light)
col_collection.objects.link(ob_camera)
col_collection.objects.link(ob_cone)
col_collection.objects.link(ob_sphere)
col_collection.objects.link(ob_cone_001)
col_collection.objects.link(ob_cone_002)
col_collection.objects.link(ob_cone_003)
col_collection.objects.link(ob_cone_004)
col_collection.objects.link(ob_cone_005)
col_collection.objects.link(ob_cone_006)
col_collection.objects.link(ob_cone_007)

# ---- scene / render settings (as saved in the file)
scene.camera = ob_camera
scene.frame_start = 1; scene.frame_end = 250; scene.frame_set(1)
scene.render.engine = 'BLENDER_EEVEE_NEXT'
scene.cycles.sampling_pattern = 'TABULATED_SOBOL'
scene.view_settings.view_transform = 'Filmic'
bpy.context.view_layer.update()
